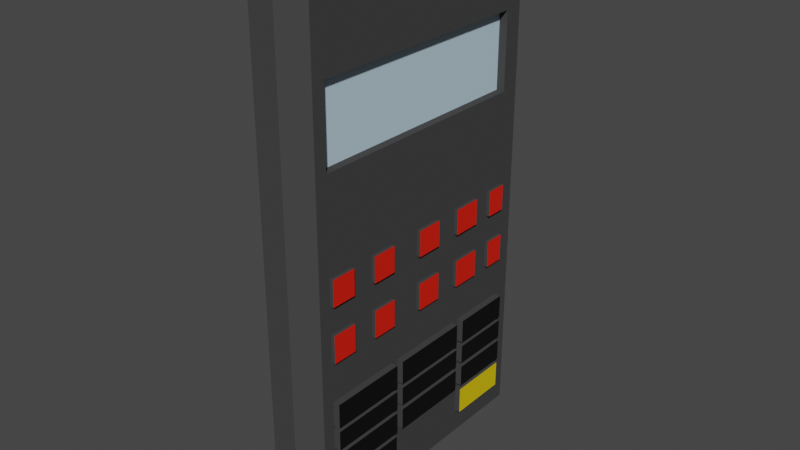# Source: Calculadora.blend  (saved by Blender 3.3.6; exported with 4.5.12 LTS)
import bpy
from mathutils import Matrix  # noqa: F401  (used for matrix-valued properties, if any)

bpy.ops.wm.read_factory_settings(use_empty=True)
scene = bpy.context.scene
scene.name = 'Scene'

# ---- collections
col_collection = bpy.data.collections.new('Collection'); scene.collection.children.link(col_collection)

# ---- materials (node trees are filled in below, after node groups)
mat_material_001 = bpy.data.materials.new('Material.001')
mat_material_001.use_transparent_shadow = False
mat_material_002 = bpy.data.materials.new('Material.002')
mat_material_002.use_transparent_shadow = False
mat_material_003 = bpy.data.materials.new('Material.003')
mat_material_003.use_transparent_shadow = False
mat_material_004 = bpy.data.materials.new('Material.004')
mat_material_004.use_transparent_shadow = False
mat_material_005 = bpy.data.materials.new('Material.005')
mat_material_005.use_transparent_shadow = False

# ---- material node trees
mat_material_001.use_nodes = True; mat_material_001.node_tree.nodes.clear()
_N = mat_material_001.node_tree.nodes; _L = mat_material_001.node_tree.links
n0 = _N.new('ShaderNodeBsdfPrincipled'); n0.name = 'Principled BSDF'; n0.location = (10, 300)
n0.distribution = 'GGX'
n0.subsurface_method = 'RANDOM_WALK_SKIN'
n0.inputs[0].default_value = (0.0578, 0.0578, 0.0578, 1.0)
n0.inputs[3].default_value = 1.45
n0.inputs[13].default_value = 0.0
n0.inputs[27].default_value = (0.0, 0.0, 0.0, 1.0)
n0.inputs[28].default_value = 1.0
n1 = _N.new('ShaderNodeOutputMaterial'); n1.name = 'Material Output'; n1.location = (300, 300)
_L.new(n0.outputs[0], n1.inputs[0])
n1.is_active_output = True
mat_material_002.use_nodes = True; mat_material_002.node_tree.nodes.clear()
_N = mat_material_002.node_tree.nodes; _L = mat_material_002.node_tree.links
n0 = _N.new('ShaderNodeBsdfPrincipled'); n0.name = 'Principled BSDF'; n0.location = (10, 300)
n0.distribution = 'GGX'
n0.subsurface_method = 'RANDOM_WALK_SKIN'
n0.inputs[0].default_value = (0.5156, 0.6869, 0.8, 1.0)
n0.inputs[3].default_value = 1.45
n0.inputs[27].default_value = (0.0, 0.0, 0.0, 1.0)
n0.inputs[28].default_value = 1.0
n1 = _N.new('ShaderNodeOutputMaterial'); n1.name = 'Material Output'; n1.location = (300, 300)
_L.new(n0.outputs[0], n1.inputs[0])
n1.is_active_output = True
mat_material_003.use_nodes = True; mat_material_003.node_tree.nodes.clear()
_N = mat_material_003.node_tree.nodes; _L = mat_material_003.node_tree.links
n0 = _N.new('ShaderNodeBsdfPrincipled'); n0.name = 'Principled BSDF'; n0.location = (10, 300)
n0.distribution = 'GGX'
n0.subsurface_method = 'RANDOM_WALK_SKIN'
n0.inputs[0].default_value = (0.0, 0.0, 0.0, 1.0)
n0.inputs[3].default_value = 1.45
n0.inputs[27].default_value = (0.0, 0.0, 0.0, 1.0)
n0.inputs[28].default_value = 1.0
n1 = _N.new('ShaderNodeOutputMaterial'); n1.name = 'Material Output'; n1.location = (300, 300)
_L.new(n0.outputs[0], n1.inputs[0])
n1.is_active_output = True
mat_material_004.use_nodes = True; mat_material_004.node_tree.nodes.clear()
_N = mat_material_004.node_tree.nodes; _L = mat_material_004.node_tree.links
n0 = _N.new('ShaderNodeBsdfPrincipled'); n0.name = 'Principled BSDF'; n0.location = (10, 300)
n0.distribution = 'GGX'
n0.subsurface_method = 'RANDOM_WALK_SKIN'
n0.inputs[0].default_value = (0.8, 0.5769, 0.0, 1.0)
n0.inputs[3].default_value = 1.45
n0.inputs[27].default_value = (0.0, 0.0, 0.0, 1.0)
n0.inputs[28].default_value = 1.0
n1 = _N.new('ShaderNodeOutputMaterial'); n1.name = 'Material Output'; n1.location = (300, 300)
_L.new(n0.outputs[0], n1.inputs[0])
n1.is_active_output = True
mat_material_005.use_nodes = True; mat_material_005.node_tree.nodes.clear()
_N = mat_material_005.node_tree.nodes; _L = mat_material_005.node_tree.links
n0 = _N.new('ShaderNodeBsdfPrincipled'); n0.name = 'Principled BSDF'; n0.location = (10, 300)
n0.distribution = 'GGX'
n0.subsurface_method = 'RANDOM_WALK_SKIN'
n0.inputs[0].default_value = (0.8, 0.0108, 0.0, 1.0)
n0.inputs[3].default_value = 1.45
n0.inputs[27].default_value = (0.0, 0.0, 0.0, 1.0)
n0.inputs[28].default_value = 1.0
n1 = _N.new('ShaderNodeOutputMaterial'); n1.name = 'Material Output'; n1.location = (300, 300)
_L.new(n0.outputs[0], n1.inputs[0])
n1.is_active_output = True

# ---- world
world_world = bpy.data.worlds.new('World'); scene.world = world_world
world_world.use_nodes = True; world_world.node_tree.nodes.clear()
_N = world_world.node_tree.nodes; _L = world_world.node_tree.links
n0 = _N.new('ShaderNodeOutputWorld'); n0.name = 'World Output'; n0.location = (300, 300)
n1 = _N.new('ShaderNodeBackground'); n1.name = 'Background'; n1.location = (10, 300)
n1.inputs[0].default_value = (0.05088, 0.05088, 0.05088, 1.0)
_L.new(n1.outputs[0], n0.inputs[0])
n0.is_active_output = True
world_world.color = (0.05088, 0.05088, 0.05088)
world_world.use_sun_shadow = False
world_world.sun_shadow_jitter_overblur = 0.0

# ---- meshes
me_cube_001 = bpy.data.meshes.new('Cube.001')
me_cube_001.from_pydata([(-0.882, -0.882, -1.0), (-0.882, -0.9997, -0.882), (-1.0, -0.8817, -0.882), (-0.882, -0.991, 2.366), (-0.882, -0.8727, 2.484), (-1.0, -0.873, 2.366), (-0.882, 0.882, -1.0), (-1.0, 0.8823, -0.882), (-0.882, 1.0, -0.882), (-0.882, 0.8913, 2.484), (-0.882, 1.009, 2.366), (-1.0, 0.891, 2.366), (-0.713, -0.882, -1.0), (-0.5949, -0.8817, -0.882), (-0.713, -0.9997, -0.882), (-0.713, -0.8727, 2.484), (-0.713, -0.991, 2.366), (-0.5949, -0.873, 2.366), (-0.713, 0.882, -1.0), (-0.713, 1.0, -0.882), (-0.5949, 0.8823, -0.882), (-0.713, 0.8913, 2.484), (-0.5949, 0.891, 2.366), (-0.713, 1.009, 2.366), (-0.882, -0.9936, 1.404), (-1.0, -0.8755, 1.404), (-0.882, 1.006, 1.404), (-1.0, 0.8884, 1.404), (-0.5949, 0.8884, 1.404), (-0.713, 1.006, 1.404), (-0.713, -0.9936, 1.404), (-0.5949, -0.8755, 1.404), (-0.882, -0.9922, 1.905), (-1.0, 0.8897, 1.905), (-0.713, 1.008, 1.905), (-0.5949, -0.8742, 1.905), (-1.0, -0.8742, 1.905), (-0.882, 1.008, 1.905), (-0.5949, 0.8897, 1.905), (-0.713, -0.9922, 1.905), (-0.882, 0.294, -1.0), (-0.882, -0.294, -1.0), (-1.0, -0.2937, -0.882), (-1.0, 0.2943, -0.882), (-0.882, -0.2847, 2.484), (-0.882, 0.3033, 2.484), (-1.0, 0.303, 2.366), (-1.0, -0.285, 2.366), (-0.713, -0.294, -1.0), (-0.713, 0.294, -1.0), (-0.5949, 0.2943, -0.882), (-0.5949, -0.2937, -0.882), (-0.713, 0.3033, 2.484), (-0.713, -0.2847, 2.484), (-0.5949, -0.285, 2.366), (-0.5949, 0.303, 2.366), (-1.0, -0.2876, 1.404), (-1.0, 0.3004, 1.404), (-0.5949, 0.3004, 1.404), (-0.5949, -0.2876, 1.404), (-1.0, -0.2862, 1.905), (-1.0, 0.3018, 1.905), (-0.5949, 0.3018, 1.905), (-0.5949, -0.2862, 1.905), (-1.0, 0.7598, -0.882), (-0.882, 0.7688, 2.484), (-0.713, 0.7595, -1.0), (-0.5949, 0.7685, 2.366), (-1.0, 0.7659, 1.404), (-1.0, 0.7672, 1.905), (-0.882, 0.7595, -1.0), (-1.0, 0.7685, 2.366), (-0.5949, 0.7598, -0.882), (-0.713, 0.7688, 2.484), (-0.5949, 0.7659, 1.404), (-0.5949, 0.7672, 1.905), (-0.882, -0.8009, -1.0), (-1.0, -0.7919, 2.366), (-0.5949, -0.8005, -0.882), (-0.713, -0.7915, 2.484), (-0.5949, -0.7944, 1.404), (-0.5949, -0.7931, 1.905), (-1.0, -0.8005, -0.882), (-0.882, -0.7915, 2.484), (-0.713, -0.8009, -1.0), (-0.5949, -0.7919, 2.366), (-1.0, -0.7944, 1.404), (-1.0, -0.7931, 1.905), (-1.0, -0.8772, 0.794), (-0.882, 1.005, 0.794), (-0.5949, 0.8868, 0.794), (-0.713, -0.9952, 0.794), (-0.882, -0.9952, 0.794), (-1.0, 0.8868, 0.794), (-0.713, 1.005, 0.794), (-0.5949, -0.8772, 0.794), (-0.5949, 0.2988, 0.794), (-0.5949, -0.2892, 0.794), (-1.0, -0.2892, 0.794), (-1.0, 0.2988, 0.794), (-0.5949, 0.7643, 0.794), (-1.0, 0.7643, 0.794), (-1.0, -0.7961, 0.794), (-0.5949, -0.7961, 0.794), (-1.0, -0.8776, 0.6234), (-0.882, 1.004, 0.6234), (-0.5949, 0.8863, 0.6234), (-0.713, -0.9957, 0.6234), (-0.5949, 0.2983, 0.6234), (-0.5949, -0.2897, 0.6234), (-1.0, -0.2897, 0.6234), (-1.0, 0.2983, 0.6234), (-0.5949, 0.7638, 0.6234), (-1.0, 0.7638, 0.6234), (-1.0, -0.7965, 0.6234), (-0.5949, -0.7965, 0.6234), (-0.882, -0.9957, 0.6234), (-1.0, 0.8863, 0.6234), (-0.713, 1.004, 0.6234), (-0.5949, -0.8776, 0.6234), (-1.0, -0.8781, 0.4431), (-0.882, 1.004, 0.4431), (-0.5949, 0.8858, 0.4431), (-0.713, -0.9961, 0.4431), (-0.5949, 0.2978, 0.4431), (-0.5949, -0.2901, 0.4431), (-1.0, -0.2901, 0.4431), (-1.0, 0.2978, 0.4431), (-0.5949, 0.7633, 0.4431), (-1.0, 0.7633, 0.4431), (-1.0, -0.797, 0.4431), (-0.5949, -0.797, 0.4431), (-0.882, -0.9961, 0.4431), (-1.0, 0.8858, 0.4431), (-0.713, 1.004, 0.4431), (-0.5949, -0.8781, 0.4431), (-1.0, -0.8786, 0.2627), (-0.882, 1.003, 0.2627), (-0.5949, 0.8854, 0.2627), (-0.713, -0.9966, 0.2627), (-0.5949, 0.2974, 0.2627), (-0.5949, -0.2906, 0.2627), (-1.0, -0.2906, 0.2627), (-1.0, 0.2974, 0.2627), (-0.5949, 0.7629, 0.2627), (-1.0, 0.7629, 0.2627), (-1.0, -0.7975, 0.2627), (-0.5949, -0.7975, 0.2627), (-0.882, -0.9966, 0.2627), (-1.0, 0.8854, 0.2627), (-0.713, 1.003, 0.2627), (-0.5949, -0.8786, 0.2627), (-1.0, -0.8793, -0.005311), (-0.882, 1.003, -0.005311), (-0.5949, 0.8846, -0.005311), (-0.713, -0.9973, -0.005311), (-0.5949, 0.2967, -0.005311), (-0.5949, -0.2913, -0.005311), (-1.0, -0.2913, -0.005311), (-1.0, 0.2967, -0.005311), (-0.5949, 0.7621, -0.005311), (-1.0, 0.7621, -0.005311), (-1.0, -0.7982, -0.005311), (-0.5949, -0.7982, -0.005311), (-0.882, -0.9973, -0.005311), (-1.0, 0.8846, -0.005311), (-0.713, 1.003, -0.005311), (-0.5949, -0.8793, -0.005311), (-1.0, -0.8798, -0.1931), (-0.882, 1.002, -0.1931), (-0.5949, 0.8841, -0.1931), (-0.713, -0.9978, -0.1931), (-0.5949, 0.2961, -0.1931), (-0.5949, -0.2918, -0.1931), (-1.0, -0.2918, -0.1931), (-1.0, 0.2961, -0.1931), (-0.5949, 0.7616, -0.1931), (-1.0, 0.7616, -0.1931), (-1.0, -0.7987, -0.1931), (-0.5949, -0.7987, -0.1931), (-0.882, -0.9978, -0.1931), (-1.0, 0.8841, -0.1931), (-0.713, 1.002, -0.1931), (-0.5949, -0.8798, -0.1931), (-1.0, -0.8802, -0.351), (-0.882, 1.002, -0.351), (-0.5949, 0.8837, -0.351), (-0.713, -0.9983, -0.351), (-0.5949, 0.2957, -0.351), (-0.5949, -0.2923, -0.351), (-1.0, -0.2923, -0.351), (-1.0, 0.2957, -0.351), (-0.5949, 0.7612, -0.351), (-1.0, 0.7612, -0.351), (-1.0, -0.7991, -0.351), (-0.5949, -0.7991, -0.351), (-0.882, -0.9983, -0.351), (-1.0, 0.8837, -0.351), (-0.713, 1.002, -0.351), (-0.5949, -0.8802, -0.351), (-1.0, -0.8807, -0.5312), (-0.882, 1.001, -0.5312), (-0.5949, 0.8832, -0.5312), (-0.713, -0.9987, -0.5312), (-0.5949, 0.2952, -0.5312), (-0.5949, -0.2927, -0.5312), (-1.0, -0.2927, -0.5312), (-1.0, 0.2952, -0.5312), (-0.5949, 0.7607, -0.5312), (-1.0, 0.7607, -0.5312), (-1.0, -0.7996, -0.5312), (-0.5949, -0.7996, -0.5312), (-0.882, -0.9987, -0.5312), (-1.0, 0.8832, -0.5312), (-0.713, 1.001, -0.5312), (-0.5949, -0.8807, -0.5312), (-1.0, -0.8815, -0.805), (-0.882, 1.001, -0.805), (-0.5949, 0.8825, -0.805), (-0.713, -0.9995, -0.805), (-0.5949, 0.2945, -0.805), (-0.5949, -0.2935, -0.805), (-1.0, -0.2935, -0.805), (-1.0, 0.2945, -0.805), (-0.5949, 0.76, -0.805), (-1.0, 0.76, -0.805), (-1.0, -0.8003, -0.805), (-0.5949, -0.8003, -0.805), (-0.882, -0.9995, -0.805), (-1.0, 0.8825, -0.805), (-0.713, 1.001, -0.805), (-0.5949, -0.8815, -0.805), (-0.882, -0.9992, -0.711), (-1.0, 0.8827, -0.711), (-0.713, 1.001, -0.711), (-0.5949, -0.8812, -0.711), (-1.0, -0.8812, -0.711), (-0.882, 1.001, -0.711), (-0.5949, 0.8827, -0.711), (-0.713, -0.9992, -0.711), (-0.5949, 0.2948, -0.711), (-0.5949, -0.2932, -0.711), (-1.0, -0.2932, -0.711), (-1.0, 0.2948, -0.711), (-0.5949, 0.7603, -0.711), (-1.0, 0.7603, -0.711), (-1.0, -0.8001, -0.711), (-0.5949, -0.8001, -0.711), (-0.882, 0.3518, -1.0), (-1.0, 0.3608, 2.366), (-0.5949, 0.3521, -0.882), (-0.713, 0.3611, 2.484), (-0.5949, 0.3582, 1.404), (-0.5949, 0.3596, 1.905), (-1.0, 0.3521, -0.882), (-0.882, 0.3611, 2.484), (-0.713, 0.3518, -1.0), (-0.5949, 0.3608, 2.366), (-1.0, 0.3582, 1.404), (-1.0, 0.3596, 1.905), (-1.0, 0.3566, 0.794), (-0.5949, 0.3566, 0.794), (-0.5949, 0.3561, 0.6234), (-1.0, 0.3561, 0.6234), (-1.0, 0.3557, 0.4431), (-0.5949, 0.3557, 0.4431), (-0.5949, 0.3552, 0.2627), (-1.0, 0.3552, 0.2627), (-1.0, 0.3545, -0.005311), (-0.5949, 0.3545, -0.005311), (-0.5949, 0.354, -0.1931), (-1.0, 0.354, -0.1931), (-1.0, 0.3535, -0.351), (-0.5949, 0.3535, -0.351), (-0.5949, 0.3531, -0.5312), (-1.0, 0.3531, -0.5312), (-1.0, 0.3523, -0.805), (-0.5949, 0.3523, -0.805), (-1.0, 0.3526, -0.711), (-0.5949, 0.3526, -0.711), (-0.882, -0.2417, -1.0), (-1.0, -0.2414, -0.882), (-0.882, -0.2324, 2.484), (-1.0, -0.2327, 2.366), (-0.713, -0.2417, -1.0), (-0.5949, -0.2414, -0.882), (-0.713, -0.2324, 2.484), (-0.5949, -0.2327, 2.366), (-1.0, -0.2353, 1.404), (-0.5949, -0.2353, 1.404), (-1.0, -0.234, 1.905), (-0.5949, -0.234, 1.905), (-1.0, -0.2369, 0.794), (-0.5949, -0.2369, 0.794), (-0.5949, -0.2374, 0.6234), (-1.0, -0.2374, 0.6234), (-1.0, -0.2379, 0.4431), (-0.5949, -0.2379, 0.4431), (-0.5949, -0.2384, 0.2627), (-1.0, -0.2384, 0.2627), (-1.0, -0.2391, -0.005311), (-0.5949, -0.2391, -0.005311), (-0.5949, -0.2396, -0.1931), (-1.0, -0.2396, -0.1931), (-1.0, -0.24, -0.351), (-0.5949, -0.24, -0.351), (-0.5949, -0.2405, -0.5312), (-1.0, -0.2405, -0.5312), (-1.0, -0.2412, -0.805), (-0.5949, -0.2412, -0.805), (-1.0, -0.241, -0.711), (-0.5949, -0.241, -0.711), (-0.6488, 0.3582, 1.404), (-0.6488, 0.3004, 1.404), (-0.6488, -0.2353, 1.404), (-0.6488, -0.2876, 1.404), (-0.6488, 0.3596, 1.905), (-0.6488, 0.3018, 1.905), (-0.6488, -0.234, 1.905), (-0.6488, -0.2862, 1.905), (-0.6488, 0.7672, 1.905), (-0.6488, 0.7659, 1.404), (-0.6488, -0.7944, 1.404), (-0.6488, -0.7931, 1.905), (-0.882, -0.9978, -0.1644), (-1.0, 0.8842, -0.1644), (-0.713, 1.002, -0.1644), (-0.5949, -0.8797, -0.1644), (-1.0, -0.8797, -0.1644), (-0.882, 1.002, -0.1644), (-0.5949, 0.8842, -0.1644), (-0.713, -0.9978, -0.1644), (-0.5949, 0.2962, -0.1644), (-0.5949, -0.2918, -0.1644), (-1.0, -0.2918, -0.1644), (-1.0, 0.2962, -0.1644), (-0.5949, 0.7617, -0.1644), (-1.0, 0.7617, -0.1644), (-1.0, -0.7986, -0.1644), (-0.5949, -0.7986, -0.1644), (-0.5949, 0.354, -0.1644), (-1.0, 0.354, -0.1644), (-0.5949, -0.2395, -0.1644), (-1.0, -0.2395, -0.1644), (-0.882, -0.9982, -0.3201), (-1.0, 0.8838, -0.3201), (-0.713, 1.002, -0.3201), (-0.5949, -0.8802, -0.3201), (-1.0, -0.8802, -0.3201), (-0.882, 1.002, -0.3201), (-0.5949, 0.8838, -0.3201), (-0.713, -0.9982, -0.3201), (-0.5949, 0.2958, -0.3201), (-0.5949, -0.2922, -0.3201), (-1.0, -0.2922, -0.3201), (-1.0, 0.2958, -0.3201), (-0.5949, 0.7613, -0.3201), (-1.0, 0.7613, -0.3201), (-1.0, -0.799, -0.3201), (-0.5949, -0.799, -0.3201), (-1.0, 0.3536, -0.3201), (-0.5949, 0.3536, -0.3201), (-1.0, -0.2399, -0.3201), (-0.5949, -0.2399, -0.3201), (-0.882, -0.9987, -0.4959), (-1.0, 0.8833, -0.4959), (-0.713, 1.001, -0.4959), (-0.5949, -0.8806, -0.4959), (-1.0, -0.8806, -0.4959), (-0.882, 1.001, -0.4959), (-0.5949, 0.8833, -0.4959), (-0.713, -0.9987, -0.4959), (-0.5949, 0.2953, -0.4959), (-0.5949, -0.2926, -0.4959), (-1.0, -0.2926, -0.4959), (-1.0, 0.2953, -0.4959), (-0.5949, 0.7608, -0.4959), (-1.0, 0.7608, -0.4959), (-1.0, -0.7995, -0.4959), (-0.5949, -0.7995, -0.4959), (-0.5949, 0.3531, -0.4959), (-1.0, 0.3531, -0.4959), (-0.5949, -0.2404, -0.4959), (-1.0, -0.2404, -0.4959), (-0.55, -0.2913, -0.005311), (-0.55, -0.7982, -0.005311), (-0.55, -0.2918, -0.1931), (-0.55, -0.7987, -0.1931), (-0.55, -0.2923, -0.351), (-0.55, -0.7991, -0.351), (-0.55, 0.7621, -0.005311), (-0.55, 0.3545, -0.005311), (-0.55, 0.7616, -0.1931), (-0.55, 0.354, -0.1931), (-0.55, 0.7612, -0.351), (-0.55, 0.3535, -0.351), (-0.55, 0.2967, -0.005311), (-0.55, -0.2391, -0.005311), (-0.55, 0.2961, -0.1931), (-0.55, -0.2396, -0.1931), (-0.55, 0.2957, -0.351), (-0.55, -0.24, -0.351), (-0.55, 0.2962, -0.1644), (-0.55, -0.2918, -0.1644), (-0.55, 0.7617, -0.1644), (-0.55, -0.7986, -0.1644), (-0.55, 0.354, -0.1644), (-0.55, -0.2395, -0.1644), (-0.55, 0.2958, -0.3201), (-0.55, -0.2922, -0.3201), (-0.55, 0.7613, -0.3201), (-0.55, -0.799, -0.3201), (-0.55, 0.3536, -0.3201), (-0.55, -0.2399, -0.3201), (-0.55, 0.2953, -0.4959), (-0.55, -0.2926, -0.4959), (-0.55, 0.7608, -0.4959), (-0.55, -0.7995, -0.4959), (-0.55, 0.3531, -0.4959), (-0.55, -0.2404, -0.4959), (-0.5549, -0.2927, -0.5312), (-0.5549, -0.7996, -0.5312), (-0.5549, -0.2932, -0.711), (-0.5549, 0.7607, -0.5312), (-0.5549, 0.7603, -0.711), (-0.5549, -0.8001, -0.711), (-0.5549, 0.3531, -0.5312), (-0.5549, 0.3526, -0.711), (-1.0, -0.06285, -0.882), (-1.0, 0.1157, -0.882), (-0.882, -0.05385, 2.484), (-0.882, 0.1247, 2.484), (-0.713, -0.06316, -1.0), (-0.713, 0.1154, -1.0), (-0.5949, -0.05416, 2.366), (-0.5949, 0.1244, 2.366), (-1.0, -0.05674, 1.404), (-1.0, 0.1218, 1.404), (-1.0, -0.0554, 1.905), (-1.0, 0.1232, 1.905), (-1.0, -0.05837, 0.794), (-1.0, 0.1202, 0.794), (-1.0, -0.05882, 0.6234), (-1.0, 0.1198, 0.6234), (-1.0, -0.0593, 0.4431), (-1.0, 0.1193, 0.4431), (-1.0, -0.05979, 0.2627), (-1.0, 0.1188, 0.2627), (-1.0, -0.0605, -0.005311), (-1.0, 0.1181, -0.005311), (-1.0, -0.061, -0.1931), (-1.0, 0.1176, -0.1931), (-1.0, -0.06143, -0.351), (-1.0, 0.1171, -0.351), (-1.0, -0.06191, -0.5312), (-1.0, 0.1167, -0.5312), (-1.0, -0.06264, -0.805), (-1.0, 0.1159, -0.805), (-1.0, -0.06239, -0.711), (-1.0, 0.1162, -0.711), (-0.882, 0.1154, -1.0), (-0.882, -0.06316, -1.0), (-1.0, 0.1244, 2.366), (-1.0, -0.05416, 2.366), (-0.5949, 0.1157, -0.882), (-0.5949, -0.06285, -0.882), (-0.713, 0.1247, 2.484), (-0.713, -0.05385, 2.484), (-0.5949, 0.1218, 1.404), (-0.5949, -0.05674, 1.404), (-0.5949, 0.1232, 1.905), (-0.5949, -0.0554, 1.905), (-0.5949, 0.1202, 0.794), (-0.5949, -0.05837, 0.794), (-0.5949, 0.1198, 0.6234), (-0.5949, -0.05882, 0.6234), (-0.5949, 0.1193, 0.4431), (-0.5949, -0.0593, 0.4431), (-0.5949, 0.1188, 0.2627), (-0.5949, -0.05979, 0.2627), (-0.5949, 0.1181, -0.005311), (-0.5949, -0.0605, -0.005311), (-0.5949, 0.1176, -0.1931), (-0.5949, -0.061, -0.1931), (-0.5949, 0.1171, -0.351), (-0.5949, -0.06143, -0.351), (-0.5949, 0.1167, -0.5312), (-0.5949, -0.06191, -0.5312), (-0.5949, 0.1159, -0.805), (-0.5949, -0.06264, -0.805), (-0.5949, 0.1162, -0.711), (-0.5949, -0.06239, -0.711), (-0.6488, 0.1218, 1.404), (-0.6488, -0.05674, 1.404), (-0.6488, 0.1232, 1.905), (-0.6488, -0.0554, 1.905), (-0.5949, 0.1176, -0.1644), (-0.5949, -0.06093, -0.1644), (-1.0, -0.06093, -0.1644), (-1.0, 0.1176, -0.1644), (-0.5949, 0.1172, -0.3201), (-0.5949, -0.06134, -0.3201), (-1.0, -0.06134, -0.3201), (-1.0, 0.1172, -0.3201), (-0.5949, 0.1168, -0.4959), (-0.5949, -0.06181, -0.4959), (-1.0, -0.06181, -0.4959), (-1.0, 0.1168, -0.4959), (-0.55, 0.1181, -0.005311), (-0.55, -0.0605, -0.005311), (-0.55, 0.1176, -0.1931), (-0.55, -0.061, -0.1931), (-0.55, 0.1171, -0.351), (-0.55, -0.06143, -0.351), (-0.55, 0.1176, -0.1644), (-0.55, -0.06093, -0.1644), (-0.55, 0.1172, -0.3201), (-0.55, -0.06134, -0.3201), (-0.55, 0.1168, -0.4959), (-0.55, -0.06181, -0.4959), (-1.0, -0.6316, -0.882), (-1.0, -0.4626, -0.882), (-0.882, -0.6226, 2.484), (-0.882, -0.4536, 2.484), (-0.713, -0.6319, -1.0), (-0.713, -0.4629, -1.0), (-0.5949, -0.6229, 2.366), (-0.5949, -0.4539, 2.366), (-1.0, -0.6255, 1.404), (-1.0, -0.4565, 1.404), (-1.0, -0.6241, 1.905), (-1.0, -0.4552, 1.905), (-0.882, -0.4629, -1.0), (-0.882, -0.6319, -1.0), (-1.0, -0.4539, 2.366), (-1.0, -0.6229, 2.366), (-0.5949, -0.4626, -0.882), (-0.5949, -0.6316, -0.882), (-0.713, -0.4536, 2.484), (-0.713, -0.6226, 2.484), (-0.5949, -0.4565, 1.404), (-0.5949, -0.6255, 1.404), (-0.5949, -0.4552, 1.905), (-0.5949, -0.6241, 1.905), (-0.5949, -0.4581, 0.794), (-0.5949, -0.6271, 0.794), (-1.0, -0.6271, 0.794), (-1.0, -0.4581, 0.794), (-1.0, -0.6276, 0.6234), (-1.0, -0.4586, 0.6234), (-0.5949, -0.4586, 0.6234), (-0.5949, -0.6276, 0.6234), (-0.5949, -0.4591, 0.4431), (-0.5949, -0.628, 0.4431), (-1.0, -0.628, 0.4431), (-1.0, -0.4591, 0.4431), (-1.0, -0.6285, 0.2627), (-1.0, -0.4596, 0.2627), (-0.5949, -0.4596, 0.2627), (-0.5949, -0.6285, 0.2627), (-0.5949, -0.4603, -0.005311), (-0.5949, -0.6292, -0.005311), (-1.0, -0.6292, -0.005311), (-1.0, -0.4603, -0.005311), (-1.0, -0.6297, -0.1931), (-1.0, -0.4608, -0.1931), (-0.5949, -0.4608, -0.1931), (-0.5949, -0.6297, -0.1931), (-0.5949, -0.4612, -0.351), (-0.5949, -0.6302, -0.351), (-1.0, -0.6302, -0.351), (-1.0, -0.4612, -0.351), (-1.0, -0.6306, -0.5312), (-1.0, -0.4617, -0.5312), (-0.5949, -0.4617, -0.5312), (-0.5949, -0.6306, -0.5312), (-0.5949, -0.4624, -0.805), (-0.5949, -0.6314, -0.805), (-1.0, -0.6314, -0.805), (-1.0, -0.4624, -0.805), (-0.5949, -0.4622, -0.711), (-0.5949, -0.6311, -0.711), (-1.0, -0.6311, -0.711), (-1.0, -0.4622, -0.711), (-0.6488, -0.4565, 1.404), (-0.6488, -0.6255, 1.404), (-0.6488, -0.4552, 1.905), (-0.6488, -0.6241, 1.905), (-1.0, -0.6297, -0.1644), (-1.0, -0.4607, -0.1644), (-0.5949, -0.4607, -0.1644), (-0.5949, -0.6297, -0.1644), (-0.5949, -0.4611, -0.3201), (-0.5949, -0.6301, -0.3201), (-1.0, -0.6301, -0.3201), (-1.0, -0.4611, -0.3201), (-1.0, -0.6305, -0.4959), (-1.0, -0.4616, -0.4959), (-0.5949, -0.4616, -0.4959), (-0.5949, -0.6305, -0.4959), (-0.55, -0.4603, -0.005311), (-0.55, -0.6292, -0.005311), (-0.55, -0.4608, -0.1931), (-0.55, -0.6297, -0.1931), (-0.55, -0.4612, -0.351), (-0.55, -0.6302, -0.351), (-0.55, -0.4607, -0.1644), (-0.55, -0.6297, -0.1644), (-0.55, -0.4611, -0.3201), (-0.55, -0.6301, -0.3201), (-0.55, -0.4616, -0.4959), (-0.55, -0.6305, -0.4959), (-0.5549, -0.4617, -0.5312), (-0.5549, -0.6306, -0.5312), (-0.5549, -0.4622, -0.711), (-0.5549, -0.6311, -0.711), (-1.0, 0.488, -0.882), (-1.0, 0.6239, -0.882), (-0.882, 0.497, 2.484), (-0.882, 0.6329, 2.484), (-0.713, 0.4877, -1.0), (-0.713, 0.6236, -1.0), (-0.5949, 0.4967, 2.366), (-0.5949, 0.6326, 2.366), (-1.0, 0.4941, 1.404), (-1.0, 0.63, 1.404), (-1.0, 0.4955, 1.905), (-1.0, 0.6314, 1.905), (-1.0, 0.4925, 0.794), (-1.0, 0.6284, 0.794), (-1.0, 0.492, 0.6234), (-1.0, 0.6279, 0.6234), (-1.0, 0.4916, 0.4431), (-1.0, 0.6274, 0.4431), (-1.0, 0.4911, 0.2627), (-1.0, 0.627, 0.2627), (-1.0, 0.4904, -0.005311), (-1.0, 0.6262, -0.005311), (-1.0, 0.4899, -0.1931), (-1.0, 0.6257, -0.1931), (-1.0, 0.4894, -0.351), (-1.0, 0.6253, -0.351), (-1.0, 0.4889, -0.5312), (-1.0, 0.6248, -0.5312), (-1.0, 0.4882, -0.805), (-1.0, 0.6241, -0.805), (-1.0, 0.4885, -0.711), (-1.0, 0.6244, -0.711), (-0.882, 0.6236, -1.0), (-0.882, 0.4877, -1.0), (-1.0, 0.6326, 2.366), (-1.0, 0.4967, 2.366), (-0.5949, 0.6239, -0.882), (-0.5949, 0.488, -0.882), (-0.713, 0.6329, 2.484), (-0.713, 0.497, 2.484), (-0.5949, 0.63, 1.404), (-0.5949, 0.4941, 1.404), (-0.5949, 0.6314, 1.905), (-0.5949, 0.4955, 1.905), (-0.5949, 0.6284, 0.794), (-0.5949, 0.4925, 0.794), (-0.5949, 0.6279, 0.6234), (-0.5949, 0.492, 0.6234), (-0.5949, 0.6274, 0.4431), (-0.5949, 0.4916, 0.4431), (-0.5949, 0.627, 0.2627), (-0.5949, 0.4911, 0.2627), (-0.5949, 0.6262, -0.005311), (-0.5949, 0.4904, -0.005311), (-0.5949, 0.6257, -0.1931), (-0.5949, 0.4899, -0.1931), (-0.5949, 0.6253, -0.351), (-0.5949, 0.4894, -0.351), (-0.5949, 0.6248, -0.5312), (-0.5949, 0.4889, -0.5312), (-0.5949, 0.6241, -0.805), (-0.5949, 0.4882, -0.805), (-0.5949, 0.6244, -0.711), (-0.5949, 0.4885, -0.711), (-0.6488, 0.63, 1.404), (-0.6488, 0.4941, 1.404), (-0.6488, 0.6314, 1.905), (-0.6488, 0.4955, 1.905), (-0.5949, 0.6258, -0.1644), (-0.5949, 0.4899, -0.1644), (-1.0, 0.4899, -0.1644), (-1.0, 0.6258, -0.1644), (-0.5949, 0.6254, -0.3201), (-0.5949, 0.4895, -0.3201), (-1.0, 0.4895, -0.3201), (-1.0, 0.6254, -0.3201), (-0.5949, 0.6249, -0.4959), (-0.5949, 0.489, -0.4959), (-1.0, 0.489, -0.4959), (-1.0, 0.6249, -0.4959), (-0.55, 0.6262, -0.005311), (-0.55, 0.4904, -0.005311), (-0.55, 0.6257, -0.1931), (-0.55, 0.4899, -0.1931), (-0.55, 0.6253, -0.351), (-0.55, 0.4894, -0.351), (-0.55, 0.6258, -0.1644), (-0.55, 0.4899, -0.1644), (-0.55, 0.6254, -0.3201), (-0.55, 0.4895, -0.3201), (-0.55, 0.6249, -0.4959), (-0.55, 0.489, -0.4959), (-0.5549, 0.6248, -0.5312), (-0.5549, 0.4889, -0.5312), (-0.5549, 0.6244, -0.711), (-0.5549, 0.4885, -0.711), (-0.57, -0.6271, 0.794), (-0.57, -0.7961, 0.794), (-0.57, 0.3566, 0.794), (-0.57, 0.2988, 0.794), (-0.57, 0.2983, 0.6234), (-0.57, -0.2892, 0.794), (-0.57, -0.2897, 0.6234), (-0.57, 0.7643, 0.794), (-0.57, 0.7638, 0.6234), (-0.57, -0.7965, 0.6234), (-0.57, 0.3561, 0.6234), (-0.57, -0.6276, 0.6234), (-0.57, -0.628, 0.4431), (-0.57, -0.797, 0.4431), (-0.57, 0.3557, 0.4431), (-0.57, 0.2978, 0.4431), (-0.57, 0.2974, 0.2627), (-0.57, -0.2901, 0.4431), (-0.57, -0.2906, 0.2627), (-0.57, 0.7633, 0.4431), (-0.57, 0.7629, 0.2627), (-0.57, -0.7975, 0.2627), (-0.57, 0.3552, 0.2627), (-0.57, -0.6285, 0.2627), (-0.57, 0.4925, 0.794), (-0.57, 0.492, 0.6234), (-0.57, 0.4916, 0.4431), (-0.57, 0.4911, 0.2627), (-0.57, 0.1202, 0.794), (-0.57, -0.05837, 0.794), (-0.57, 0.1198, 0.6234), (-0.57, -0.05882, 0.6234), (-0.57, 0.1193, 0.4431), (-0.57, -0.0593, 0.4431), (-0.57, 0.1188, 0.2627), (-0.57, -0.05979, 0.2627), (-0.57, -0.4581, 0.794), (-0.57, -0.4586, 0.6234), (-0.57, -0.4591, 0.4431), (-0.57, -0.4596, 0.2627), (-0.57, 0.6284, 0.794), (-0.57, 0.6279, 0.6234), (-0.57, 0.6274, 0.4431), (-0.57, 0.627, 0.2627)], [], [(39, 16, 3, 32), (81, 85, 17, 35), (79, 83, 4, 15), (69, 71, 11, 33), (37, 10, 23, 34), (0, 1, 2), (3, 4, 5), (6, 7, 8), (9, 10, 11), (12, 13, 14), (15, 16, 17), (18, 19, 20), (21, 22, 23), (76, 0, 2, 82), (32, 3, 5, 36), (65, 9, 11, 71), (217, 8, 7, 229), (18, 6, 8, 19), (9, 21, 23, 10), (218, 20, 19, 230), (66, 18, 20, 72), (79, 15, 17, 85), (219, 14, 13, 231), (0, 12, 14, 1), (15, 4, 3, 16), (76, 84, 12, 0), (39, 30, 31, 35), (38, 28, 29, 34), (37, 26, 27, 33), (92, 24, 25, 88), (89, 26, 29, 94), (101, 68, 27, 93), (103, 80, 31, 95), (91, 30, 24, 92), (10, 37, 33, 11), (22, 38, 34, 23), (16, 39, 35, 17), (24, 32, 36, 25), (26, 37, 34, 29), (68, 69, 33, 27), (80, 81, 35, 31), (30, 39, 32, 24), (58, 252, 312, 313), (81, 80, 322, 323), (529, 531, 60, 56), (437, 439, 61, 57), (261, 252, 58, 96), (293, 289, 59, 97), (547, 529, 56, 98), (441, 437, 57, 99), (248, 256, 49, 40), (280, 284, 48, 41), (251, 52, 55, 257), (286, 53, 54, 287), (525, 48, 51, 536), (433, 49, 50, 464), (523, 44, 47, 534), (431, 45, 46, 462), (248, 40, 43, 254), (280, 41, 42, 281), (531, 534, 47, 60), (439, 462, 46, 61), (251, 255, 45, 52), (286, 282, 44, 53), (253, 257, 55, 62), (291, 287, 54, 63), (38, 22, 67, 75), (21, 9, 65, 73), (6, 70, 64, 7), (21, 73, 67, 22), (6, 18, 66, 70), (90, 28, 74, 100), (28, 38, 75, 74), (625, 627, 69, 68), (629, 625, 68, 101), (621, 66, 72, 652), (619, 65, 71, 650), (627, 650, 71, 69), (36, 5, 77, 87), (4, 83, 77, 5), (12, 84, 78, 13), (88, 25, 86, 102), (25, 36, 87, 86), (659, 253, 316, 683), (545, 541, 80, 103), (533, 524, 84, 76), (539, 79, 85, 526), (533, 76, 82, 520), (539, 522, 83, 79), (543, 526, 85, 81), (112, 100, 719, 720), (104, 88, 102, 114), (631, 629, 101, 113), (106, 90, 100, 112), (443, 441, 99, 111), (549, 547, 98, 110), (294, 293, 97, 109), (131, 147, 733, 725), (107, 91, 92, 116), (115, 103, 95, 119), (113, 101, 93, 117), (105, 89, 94, 118), (116, 92, 88, 104), (30, 91, 95, 31), (28, 90, 94, 29), (26, 89, 93, 27), (132, 116, 104, 120), (121, 105, 118, 134), (129, 113, 117, 133), (131, 115, 119, 135), (123, 107, 116, 132), (265, 262, 108, 124), (297, 294, 109, 125), (555, 549, 110, 126), (445, 443, 111, 127), (122, 106, 112, 128), (633, 631, 113, 129), (120, 104, 114, 130), (553, 551, 115, 131), (91, 107, 119, 95), (90, 106, 118, 94), (89, 105, 117, 93), (477, 479, 747, 745), (136, 120, 130, 146), (635, 633, 129, 145), (138, 122, 128, 144), (447, 445, 127, 143), (557, 555, 126, 142), (298, 297, 125, 141), (553, 131, 725, 724), (139, 123, 132, 148), (147, 131, 135, 151), (145, 129, 133, 149), (137, 121, 134, 150), (148, 132, 120, 136), (107, 123, 135, 119), (106, 122, 134, 118), (105, 121, 133, 117), (164, 148, 136, 152), (153, 137, 150, 166), (161, 145, 149, 165), (163, 147, 151, 167), (155, 139, 148, 164), (269, 266, 140, 156), (301, 298, 141, 157), (563, 557, 142, 158), (449, 447, 143, 159), (154, 138, 144, 160), (637, 635, 145, 161), (152, 136, 146, 162), (561, 559, 147, 163), (123, 139, 151, 135), (122, 138, 150, 134), (121, 137, 149, 133), (352, 172, 398, 408), (328, 152, 162, 338), (687, 637, 161, 337), (330, 154, 160, 336), (499, 449, 159, 335), (589, 563, 158, 334), (342, 301, 157, 333), (340, 269, 156, 332), (331, 155, 164, 324), (339, 163, 167, 327), (337, 161, 165, 325), (329, 153, 166, 326), (324, 164, 152, 328), (139, 155, 167, 151), (138, 154, 166, 150), (137, 153, 165, 149), (344, 180, 168, 348), (349, 169, 182, 346), (357, 177, 181, 345), (359, 179, 183, 347), (351, 171, 180, 344), (361, 270, 172, 352), (363, 302, 173, 353), (595, 565, 174, 354), (503, 451, 175, 355), (350, 170, 176, 356), (691, 639, 177, 357), (348, 168, 178, 358), (496, 332, 402, 514), (331, 171, 183, 327), (330, 170, 182, 326), (329, 169, 181, 325), (372, 188, 400, 414), (368, 184, 194, 378), (695, 641, 193, 377), (370, 186, 192, 376), (507, 453, 191, 375), (597, 571, 190, 374), (382, 305, 189, 373), (380, 273, 188, 372), (371, 187, 196, 364), (379, 195, 199, 367), (377, 193, 197, 365), (369, 185, 198, 366), (364, 196, 184, 368), (351, 187, 199, 347), (350, 186, 198, 346), (349, 185, 197, 345), (232, 212, 200, 236), (237, 201, 214, 234), (245, 209, 213, 233), (247, 211, 215, 235), (239, 203, 212, 232), (279, 274, 204, 240), (311, 306, 205, 241), (583, 573, 206, 242), (459, 455, 207, 243), (238, 202, 208, 244), (647, 643, 209, 245), (236, 200, 210, 246), (241, 205, 420, 422), (371, 203, 215, 367), (370, 202, 214, 366), (369, 201, 213, 365), (537, 577, 227, 78), (2, 216, 226, 82), (617, 645, 225, 64), (20, 218, 224, 72), (429, 457, 223, 43), (521, 579, 222, 42), (285, 309, 221, 51), (250, 277, 220, 50), (14, 219, 228, 1), (78, 227, 231, 13), (64, 225, 229, 7), (8, 217, 230, 19), (1, 228, 216, 2), (239, 219, 231, 235), (238, 218, 230, 234), (237, 217, 229, 233), (201, 237, 233, 213), (202, 238, 234, 214), (203, 239, 235, 215), (577, 581, 247, 227), (216, 236, 246, 226), (645, 647, 245, 225), (218, 238, 244, 224), (457, 459, 243, 223), (579, 583, 242, 222), (309, 311, 241, 221), (277, 279, 240, 220), (219, 239, 232, 228), (227, 247, 235, 231), (225, 245, 233, 229), (217, 237, 234, 230), (228, 232, 236, 216), (677, 679, 279, 277), (223, 243, 278, 276), (653, 677, 277, 250), (43, 223, 276, 254), (243, 207, 275, 278), (211, 247, 425, 421), (504, 372, 414, 518), (375, 191, 272, 381), (355, 175, 271, 360), (561, 163, 385, 601), (673, 273, 395, 701), (335, 159, 268, 341), (159, 143, 267, 268), (669, 667, 266, 269), (108, 262, 722, 716), (143, 127, 264, 267), (127, 111, 263, 264), (665, 663, 262, 265), (262, 663, 737, 722), (111, 99, 260, 263), (61, 46, 249, 259), (45, 255, 249, 46), (49, 256, 250, 50), (99, 57, 258, 260), (57, 61, 259, 258), (659, 622, 257, 253), (655, 618, 255, 251), (649, 248, 254, 616), (655, 251, 257, 622), (649, 620, 256, 248), (661, 657, 252, 261), (468, 58, 313, 492), (489, 491, 311, 309), (222, 242, 310, 308), (465, 489, 309, 285), (42, 222, 308, 281), (242, 206, 307, 310), (491, 487, 306, 311), (500, 352, 408, 516), (374, 190, 304, 383), (354, 174, 303, 362), (302, 363, 413, 399), (301, 342, 407, 397), (334, 158, 300, 343), (158, 142, 299, 300), (481, 479, 298, 301), (479, 477, 297, 298), (142, 126, 296, 299), (126, 110, 295, 296), (477, 475, 294, 297), (475, 473, 293, 294), (110, 98, 292, 295), (471, 434, 287, 291), (467, 430, 282, 286), (60, 47, 283, 290), (461, 280, 281, 428), (44, 282, 283, 47), (48, 284, 285, 51), (467, 286, 287, 434), (461, 432, 284, 280), (98, 56, 288, 292), (473, 469, 289, 293), (56, 60, 290, 288), (291, 63, 319, 318), (312, 316, 317, 313), (314, 318, 319, 315), (585, 587, 323, 322), (681, 683, 316, 312), (493, 495, 318, 314), (540, 59, 315, 584), (471, 291, 318, 495), (74, 75, 320, 321), (253, 62, 317, 316), (656, 74, 321, 680), (59, 289, 314, 315), (543, 81, 323, 587), (174, 334, 343, 303), (483, 497, 342, 302), (175, 335, 341, 271), (671, 685, 340, 270), (153, 329, 325, 165), (154, 330, 326, 166), (155, 331, 327, 167), (180, 324, 328, 168), (169, 329, 326, 182), (177, 337, 325, 181), (179, 339, 327, 183), (171, 331, 324, 180), (270, 340, 332, 172), (302, 342, 333, 173), (565, 589, 334, 174), (451, 499, 335, 175), (170, 330, 336, 176), (639, 687, 337, 177), (168, 328, 338, 178), (567, 591, 339, 179), (485, 501, 363, 305), (190, 354, 362, 304), (673, 689, 361, 273), (191, 355, 360, 272), (169, 349, 345, 181), (170, 350, 346, 182), (171, 351, 347, 183), (569, 593, 359, 195), (184, 348, 358, 194), (641, 691, 357, 193), (186, 350, 356, 192), (453, 503, 355, 191), (571, 595, 354, 190), (305, 363, 353, 189), (273, 361, 352, 188), (187, 351, 344, 196), (195, 359, 347, 199), (193, 357, 345, 197), (185, 349, 346, 198), (196, 344, 348, 184), (206, 374, 383, 307), (487, 505, 382, 306), (207, 375, 381, 275), (675, 693, 380, 274), (185, 369, 365, 197), (186, 370, 366, 198), (187, 371, 367, 199), (212, 364, 368, 200), (201, 369, 366, 214), (209, 377, 365, 213), (211, 379, 367, 215), (203, 371, 364, 212), (274, 380, 372, 204), (306, 382, 373, 205), (573, 597, 374, 206), (455, 507, 375, 207), (202, 370, 376, 208), (643, 695, 377, 209), (200, 368, 378, 210), (575, 599, 379, 211), (607, 601, 385, 405), (609, 603, 387, 411), (611, 605, 389, 417), (707, 701, 395, 418), (705, 699, 393, 412), (703, 697, 391, 406), (519, 513, 401, 419), (517, 511, 399, 413), (515, 509, 397, 407), (332, 156, 396, 402), (688, 356, 410, 704), (373, 189, 388, 415), (353, 173, 386, 409), (333, 157, 384, 403), (692, 376, 416, 706), (684, 336, 404, 702), (567, 179, 387, 603), (376, 192, 394, 416), (598, 373, 415, 610), (356, 176, 392, 410), (336, 160, 390, 404), (590, 333, 403, 606), (592, 353, 409, 608), (481, 301, 397, 509), (483, 302, 399, 511), (195, 379, 417, 389), (179, 359, 411, 387), (163, 339, 405, 385), (273, 380, 418, 395), (269, 340, 406, 391), (669, 269, 391, 697), (270, 361, 412, 393), (485, 305, 401, 513), (671, 270, 393, 699), (569, 195, 389, 605), (305, 382, 419, 401), (615, 613, 421, 425), (711, 709, 426, 427), (274, 279, 427, 426), (675, 274, 426, 709), (244, 208, 423, 424), (678, 244, 424, 710), (580, 241, 422, 614), (575, 211, 421, 613), (188, 484, 512, 400), (484, 485, 513, 512), (172, 482, 510, 398), (482, 483, 511, 510), (156, 480, 508, 396), (480, 481, 509, 508), (402, 396, 508, 514), (514, 508, 509, 515), (408, 398, 510, 516), (516, 510, 511, 517), (414, 400, 512, 518), (518, 512, 513, 519), (307, 383, 506, 454), (454, 506, 507, 455), (204, 372, 504, 486), (486, 504, 505, 487), (304, 362, 502, 452), (452, 502, 503, 453), (188, 352, 500, 484), (484, 500, 501, 485), (303, 343, 498, 450), (450, 498, 499, 451), (172, 332, 496, 482), (482, 496, 497, 483), (62, 470, 494, 317), (470, 471, 495, 494), (313, 317, 494, 492), (492, 494, 495, 493), (96, 58, 468, 472), (472, 468, 469, 473), (40, 49, 433, 460), (460, 433, 432, 461), (52, 466, 435, 55), (466, 467, 434, 435), (40, 460, 429, 43), (460, 461, 428, 429), (52, 45, 431, 466), (466, 431, 430, 467), (62, 55, 435, 470), (470, 435, 434, 471), (108, 96, 472, 474), (478, 476, 744, 746), (124, 108, 474, 476), (476, 474, 475, 477), (140, 124, 476, 478), (125, 552, 750, 729), (156, 140, 478, 480), (480, 478, 479, 481), (363, 501, 517, 413), (501, 500, 516, 517), (240, 204, 486, 490), (490, 486, 487, 491), (50, 220, 488, 464), (464, 488, 489, 465), (220, 240, 490, 488), (488, 490, 491, 489), (289, 469, 493, 314), (469, 468, 492, 493), (382, 505, 519, 419), (505, 504, 518, 519), (308, 310, 458, 456), (456, 458, 459, 457), (281, 308, 456, 428), (428, 456, 457, 429), (310, 307, 454, 458), (458, 454, 455, 459), (383, 304, 452, 506), (506, 452, 453, 507), (342, 497, 515, 407), (497, 496, 514, 515), (362, 303, 450, 502), (502, 450, 451, 503), (343, 300, 448, 498), (498, 448, 449, 499), (300, 299, 446, 448), (448, 446, 447, 449), (299, 296, 444, 446), (446, 444, 445, 447), (296, 295, 442, 444), (444, 442, 443, 445), (295, 292, 440, 442), (442, 440, 441, 443), (290, 283, 463, 438), (438, 463, 462, 439), (282, 430, 463, 283), (430, 431, 462, 463), (284, 432, 465, 285), (432, 433, 464, 465), (292, 288, 436, 440), (440, 436, 437, 441), (288, 290, 438, 436), (436, 438, 439, 437), (205, 574, 612, 420), (574, 575, 613, 612), (247, 581, 615, 425), (581, 580, 614, 615), (422, 420, 612, 614), (614, 612, 613, 615), (189, 568, 604, 388), (568, 569, 605, 604), (359, 593, 609, 411), (593, 592, 608, 609), (339, 591, 607, 405), (591, 590, 606, 607), (379, 599, 611, 417), (599, 598, 610, 611), (173, 566, 602, 386), (566, 567, 603, 602), (415, 388, 604, 610), (610, 604, 605, 611), (409, 386, 602, 608), (608, 602, 603, 609), (403, 384, 600, 606), (606, 600, 601, 607), (205, 373, 598, 574), (574, 598, 599, 575), (210, 378, 596, 572), (572, 596, 597, 573), (194, 358, 594, 570), (570, 594, 595, 571), (189, 353, 592, 568), (568, 592, 593, 569), (173, 333, 590, 566), (566, 590, 591, 567), (178, 338, 588, 564), (564, 588, 589, 565), (63, 542, 586, 319), (542, 543, 587, 586), (80, 541, 585, 322), (541, 540, 584, 585), (315, 319, 586, 584), (584, 586, 587, 585), (157, 560, 600, 384), (560, 561, 601, 600), (226, 246, 582, 578), (578, 582, 583, 579), (221, 241, 580, 576), (576, 580, 581, 577), (82, 226, 578, 520), (520, 578, 579, 521), (51, 221, 576, 536), (536, 576, 577, 537), (246, 210, 572, 582), (582, 572, 573, 583), (378, 194, 570, 596), (596, 570, 571, 597), (358, 178, 564, 594), (594, 564, 565, 595), (338, 162, 562, 588), (588, 562, 563, 589), (157, 141, 558, 560), (560, 558, 559, 561), (162, 146, 556, 562), (562, 556, 557, 563), (146, 130, 554, 556), (556, 554, 555, 557), (661, 261, 714, 736), (558, 552, 553, 559), (125, 109, 550, 552), (552, 550, 551, 553), (130, 114, 548, 554), (554, 548, 549, 555), (114, 102, 546, 548), (548, 546, 547, 549), (663, 661, 736, 737), (550, 544, 545, 551), (63, 54, 527, 542), (542, 527, 526, 543), (53, 44, 523, 538), (538, 523, 522, 539), (41, 532, 521, 42), (532, 533, 520, 521), (53, 538, 527, 54), (538, 539, 526, 527), (41, 48, 525, 532), (532, 525, 524, 533), (97, 59, 540, 544), (544, 540, 541, 545), (87, 77, 535, 530), (530, 535, 534, 531), (83, 522, 535, 77), (522, 523, 534, 535), (84, 524, 537, 78), (524, 525, 536, 537), (102, 86, 528, 546), (546, 528, 529, 547), (86, 87, 530, 528), (528, 530, 531, 529), (279, 679, 711, 427), (679, 678, 710, 711), (208, 674, 708, 423), (674, 675, 709, 708), (424, 423, 708, 710), (710, 708, 709, 711), (176, 670, 698, 392), (670, 671, 699, 698), (160, 668, 696, 390), (668, 669, 697, 696), (340, 685, 703, 406), (685, 684, 702, 703), (380, 693, 707, 418), (693, 692, 706, 707), (361, 689, 705, 412), (689, 688, 704, 705), (404, 390, 696, 702), (702, 696, 697, 703), (410, 392, 698, 704), (704, 698, 699, 705), (416, 394, 700, 706), (706, 700, 701, 707), (275, 381, 694, 642), (642, 694, 695, 643), (208, 376, 692, 674), (674, 692, 693, 675), (272, 360, 690, 640), (640, 690, 691, 641), (192, 356, 688, 672), (672, 688, 689, 673), (271, 341, 686, 638), (638, 686, 687, 639), (176, 336, 684, 670), (670, 684, 685, 671), (252, 657, 681, 312), (657, 656, 680, 681), (321, 320, 682, 680), (680, 682, 683, 681), (100, 74, 656, 660), (660, 656, 657, 661), (70, 66, 621, 648), (648, 621, 620, 649), (73, 654, 623, 67), (654, 655, 622, 623), (70, 648, 617, 64), (648, 649, 616, 617), (73, 65, 619, 654), (654, 619, 618, 655), (75, 67, 623, 658), (658, 623, 622, 659), (144, 128, 731, 732), (662, 660, 661, 663), (128, 112, 662, 664), (664, 662, 663, 665), (109, 97, 717, 718), (666, 664, 665, 667), (160, 144, 666, 668), (668, 666, 667, 669), (192, 672, 700, 394), (672, 673, 701, 700), (72, 224, 676, 652), (652, 676, 677, 653), (224, 244, 678, 676), (676, 678, 679, 677), (276, 278, 646, 644), (644, 646, 647, 645), (254, 276, 644, 616), (616, 644, 645, 617), (278, 275, 642, 646), (646, 642, 643, 647), (381, 272, 640, 694), (694, 640, 641, 695), (360, 271, 638, 690), (690, 638, 639, 691), (341, 268, 636, 686), (686, 636, 637, 687), (268, 267, 634, 636), (636, 634, 635, 637), (267, 264, 632, 634), (634, 632, 633, 635), (264, 263, 630, 632), (632, 630, 631, 633), (263, 260, 628, 630), (630, 628, 629, 631), (75, 658, 682, 320), (658, 659, 683, 682), (259, 249, 651, 626), (626, 651, 650, 627), (255, 618, 651, 249), (618, 619, 650, 651), (256, 620, 653, 250), (620, 621, 652, 653), (260, 258, 624, 628), (628, 624, 625, 629), (258, 259, 626, 624), (624, 626, 627, 625), (723, 712, 713, 721), (722, 714, 715, 716), (735, 724, 725, 733), (734, 726, 727, 728), (739, 738, 726, 734), (737, 736, 714, 722), (742, 740, 741, 743), (746, 744, 745, 747), (730, 729, 750, 751), (718, 717, 748, 749), (720, 719, 752, 753), (732, 731, 754, 755), (664, 666, 755, 754), (544, 550, 749, 748), (667, 665, 738, 739), (100, 660, 752, 719), (551, 545, 712, 723), (472, 473, 741, 740), (665, 265, 726, 738), (545, 103, 713, 712), (103, 115, 721, 713), (266, 667, 739, 734), (662, 112, 720, 753), (147, 559, 735, 733), (475, 474, 742, 743), (97, 544, 748, 717), (558, 141, 730, 751), (128, 664, 754, 731), (476, 477, 745, 744), (552, 558, 751, 750), (124, 140, 728, 727), (115, 551, 723, 721), (559, 553, 724, 735), (265, 124, 727, 726), (666, 144, 732, 755), (141, 125, 729, 730), (479, 478, 746, 747), (474, 472, 740, 742), (473, 475, 743, 741), (96, 108, 716, 715), (660, 662, 753, 752), (550, 109, 718, 749), (261, 96, 715, 714), (140, 266, 734, 728)])
me_cube_001.polygons.foreach_set('material_index', [0, 0, 0, 0, 0, 0, 0, 0, 0, 0, 0, 0, 0, 0, 0, 0, 0, 0, 0, 0, 0, 0, 0, 0, 0, 0, 0, 0, 0, 0, 0, 0, 0, 0, 0, 0, 0, 0, 0, 0, 0, 0, 0, 0, 0, 0, 0, 0, 0, 0, 0, 0, 0, 0, 0, 0, 0, 0, 0, 0, 0, 0, 0, 0, 0, 0, 0, 0, 0, 0, 0, 0, 0, 0, 0, 0, 0, 0, 0, 0, 0, 0, 0, 0, 0, 0, 0, 0, 0, 0, 0, 0, 0, 0, 0, 0, 0, 0, 0, 0, 0, 0, 0, 0, 0, 0, 0, 0, 0, 0, 0, 0, 0, 0, 0, 0, 0, 0, 0, 0, 0, 0, 0, 0, 0, 0, 0, 0, 0, 0, 0, 0, 0, 0, 0, 0, 0, 0, 0, 0, 0, 0, 0, 0, 0, 0, 0, 0, 0, 0, 0, 0, 0, 0, 0, 0, 0, 0, 0, 0, 0, 0, 0, 0, 0, 0, 0, 0, 0, 0, 0, 0, 0, 0, 0, 0, 0, 0, 0, 0, 0, 0, 0, 0, 0, 0, 0, 0, 0, 0, 0, 0, 0, 0, 0, 0, 0, 0, 0, 0, 0, 0, 0, 0, 0, 0, 0, 0, 0, 0, 0, 0, 0, 0, 0, 0, 0, 0, 0, 0, 0, 0, 0, 0, 0, 0, 0, 0, 0, 0, 0, 0, 0, 0, 0, 0, 0, 0, 0, 0, 0, 0, 0, 0, 0, 0, 0, 0, 0, 0, 0, 0, 0, 0, 0, 0, 0, 0, 0, 0, 0, 0, 0, 0, 0, 0, 0, 0, 0, 0, 0, 0, 0, 0, 0, 0, 0, 0, 0, 0, 0, 0, 0, 0, 0, 0, 0, 0, 0, 0, 0, 0, 0, 0, 0, 0, 0, 0, 0, 0, 0, 0, 0, 0, 0, 0, 0, 0, 0, 0, 0, 0, 0, 0, 1, 1, 1, 1, 1, 0, 0, 0, 0, 0, 0, 0, 0, 0, 0, 0, 0, 0, 0, 0, 0, 0, 0, 0, 0, 0, 0, 0, 0, 0, 0, 0, 0, 0, 0, 0, 0, 0, 0, 0, 0, 0, 0, 0, 0, 0, 0, 0, 0, 0, 0, 0, 0, 0, 0, 0, 0, 0, 0, 0, 0, 0, 0, 0, 0, 0, 0, 0, 0, 0, 0, 0, 2, 2, 2, 2, 2, 2, 2, 2, 2, 0, 0, 0, 0, 0, 0, 0, 0, 0, 0, 0, 0, 0, 0, 0, 0, 0, 0, 0, 0, 0, 0, 0, 0, 0, 0, 0, 2, 3, 0, 0, 0, 0, 0, 0, 0, 0, 0, 0, 0, 0, 2, 2, 2, 2, 2, 2, 0, 0, 0, 0, 0, 0, 0, 0, 0, 0, 0, 0, 0, 0, 1, 1, 0, 0, 0, 0, 0, 0, 0, 0, 0, 0, 0, 0, 0, 0, 0, 0, 0, 0, 0, 0, 0, 0, 0, 0, 0, 0, 0, 0, 0, 0, 0, 0, 0, 0, 0, 0, 0, 0, 0, 0, 0, 0, 0, 0, 0, 0, 0, 0, 0, 0, 0, 0, 0, 0, 0, 0, 0, 0, 0, 0, 0, 0, 0, 0, 0, 0, 0, 0, 2, 2, 0, 0, 0, 0, 0, 0, 0, 0, 0, 0, 2, 2, 2, 2, 2, 2, 0, 0, 0, 0, 0, 0, 0, 0, 0, 0, 0, 0, 0, 0, 0, 0, 1, 1, 0, 0, 0, 0, 0, 0, 0, 0, 0, 0, 0, 0, 0, 0, 0, 0, 0, 0, 0, 0, 0, 0, 0, 0, 0, 0, 0, 0, 0, 0, 0, 0, 0, 0, 0, 0, 0, 0, 0, 0, 0, 0, 0, 0, 0, 0, 0, 0, 0, 0, 0, 0, 0, 0, 0, 0, 0, 0, 0, 0, 3, 3, 0, 0, 0, 0, 0, 0, 0, 0, 0, 0, 2, 2, 2, 2, 2, 2, 0, 0, 0, 0, 0, 0, 0, 0, 0, 0, 0, 0, 0, 0, 1, 1, 0, 0, 0, 0, 0, 0, 0, 0, 0, 0, 0, 0, 0, 0, 0, 0, 0, 0, 0, 0, 0, 0, 0, 0, 0, 0, 0, 0, 0, 0, 0, 0, 0, 0, 0, 0, 0, 0, 0, 0, 0, 0, 0, 0, 0, 0, 0, 0, 0, 0, 0, 0, 0, 0, 0, 0, 0, 0, 4, 4, 4, 4, 4, 4, 4, 4, 4, 4, 4, 4, 0, 0, 0, 0, 0, 0, 0, 0, 0, 0, 0, 0, 0, 0, 0, 0, 0, 0, 0, 0, 0, 0, 0, 0, 0, 0, 0, 0, 0, 0, 0, 0])
_uv = me_cube_001.uv_layers.new(name='UVMap')
_uv.uv.foreach_set('vector', [0.5834, 0.8228, 0.6165, 0.8228, 0.6165, 0.9272, 0.5834, 0.9272, 0.5834, 0.7251, 0.6165, 0.7251, 0.6165, 0.7352, 0.5834, 0.7352, 0.6978, 0.7251, 0.8022, 0.7251, 0.8022, 0.7352, 0.6978, 0.7352, 0.5834, 0.2199, 0.6165, 0.2199, 0.6165, 0.2352, 0.5834, 0.2352, 0.5834, 0.3228, 0.6165, 0.3228, 0.6165, 0.4272, 0.5834, 0.4272, 0.1978, 0.7352, 0.1978, 0.75, 0.125, 0.7352, 0.6165, 0.9272, 0.625, 0.9272, 0.6166, 1.0, 0.1978, 0.5148, 0.125, 0.5147, 0.1978, 0.5, 0.625, 0.3228, 0.6165, 0.3228, 0.6165, 0.25, 0.3022, 0.7352, 0.375, 0.7352, 0.3022, 0.75, 0.625, 0.8228, 0.6165, 0.8228, 0.6166, 0.75, 0.3022, 0.5148, 0.3022, 0.5, 0.375, 0.5147, 0.625, 0.4272, 0.6165, 0.5, 0.6165, 0.4272, 0.1978, 0.7251, 0.1978, 0.7352, 0.125, 0.7352, 0.125, 0.7251, 0.5834, 0.9272, 0.6165, 0.9272, 0.6166, 1.0, 0.5835, 1.0, 0.8022, 0.5301, 0.8022, 0.5148, 0.875, 0.5148, 0.875, 0.5301, 0.389, 0.3228, 0.3835, 0.3228, 0.3835, 0.2352, 0.389, 0.2352, 0.3022, 0.5148, 0.1978, 0.5148, 0.1978, 0.5, 0.3022, 0.5, 0.625, 0.3228, 0.625, 0.4272, 0.6165, 0.4272, 0.6165, 0.3228, 0.389, 0.5148, 0.3835, 0.5148, 0.3835, 0.4272, 0.389, 0.4272, 0.3022, 0.5301, 0.3022, 0.5148, 0.3835, 0.5148, 0.3835, 0.5301, 0.6978, 0.7251, 0.6978, 0.7352, 0.6165, 0.7352, 0.6165, 0.7251, 0.389, 0.8228, 0.3835, 0.8228, 0.3835, 0.7352, 0.389, 0.7352, 0.1978, 0.7352, 0.3022, 0.7352, 0.3022, 0.75, 0.1978, 0.75, 0.625, 0.8228, 0.625, 0.9272, 0.6165, 0.9272, 0.6165, 0.8228, 0.1978, 0.7251, 0.3022, 0.7251, 0.3022, 0.7352, 0.1978, 0.7352, 0.5834, 0.8228, 0.5475, 0.8228, 0.5475, 0.7352, 0.5834, 0.7352, 0.5834, 0.5148, 0.5475, 0.5148, 0.5475, 0.4272, 0.5834, 0.4272, 0.5834, 0.3228, 0.5475, 0.3228, 0.5475, 0.2352, 0.5834, 0.2352, 0.5037, 0.9272, 0.5475, 0.9272, 0.5475, 1.0, 0.5037, 1.0, 0.5037, 0.3228, 0.5475, 0.3228, 0.5475, 0.4272, 0.5037, 0.4272, 0.5037, 0.2199, 0.5475, 0.2199, 0.5475, 0.2352, 0.5037, 0.2352, 0.5037, 0.7251, 0.5475, 0.7251, 0.5475, 0.7352, 0.5037, 0.7352, 0.5037, 0.8228, 0.5475, 0.8228, 0.5475, 0.9272, 0.5037, 0.9272, 0.6165, 0.3228, 0.5834, 0.3228, 0.5834, 0.2352, 0.6165, 0.2352, 0.6165, 0.5148, 0.5834, 0.5148, 0.5834, 0.4272, 0.6165, 0.4272, 0.6165, 0.8228, 0.5834, 0.8228, 0.5834, 0.7352, 0.6165, 0.7352, 0.5475, 0.9272, 0.5834, 0.9272, 0.5835, 1.0, 0.5475, 1.0, 0.5475, 0.3228, 0.5834, 0.3228, 0.5834, 0.4272, 0.5475, 0.4272, 0.5475, 0.2199, 0.5834, 0.2199, 0.5834, 0.2352, 0.5475, 0.2352, 0.5475, 0.7251, 0.5834, 0.7251, 0.5834, 0.7352, 0.5475, 0.7352, 0.5475, 0.8228, 0.5834, 0.8228, 0.5834, 0.9272, 0.5475, 0.9272, 0.5475, 0.5883, 0.5475, 0.581, 0.5475, 0.581, 0.5475, 0.5883, 0.5834, 0.7251, 0.5475, 0.7251, 0.5475, 0.7251, 0.5834, 0.7251, 0.5475, 0.06713, 0.5834, 0.06713, 0.5834, 0.08825, 0.5475, 0.08825, 0.5475, 0.1394, 0.5834, 0.1394, 0.5834, 0.1617, 0.5475, 0.1617, 0.5037, 0.581, 0.5475, 0.581, 0.5475, 0.5883, 0.5037, 0.5883, 0.5037, 0.6552, 0.5475, 0.6552, 0.5475, 0.6617, 0.5037, 0.6617, 0.5037, 0.06713, 0.5475, 0.06713, 0.5475, 0.08825, 0.5037, 0.08825, 0.5037, 0.1394, 0.5475, 0.1394, 0.5475, 0.1617, 0.5037, 0.1617, 0.1978, 0.581, 0.3022, 0.581, 0.3022, 0.5883, 0.1978, 0.5883, 0.1978, 0.6552, 0.3022, 0.6552, 0.3022, 0.6617, 0.1978, 0.6617, 0.6978, 0.581, 0.6978, 0.5883, 0.6165, 0.5883, 0.6165, 0.581, 0.6978, 0.6552, 0.6978, 0.6617, 0.6165, 0.6617, 0.6165, 0.6552, 0.3022, 0.6829, 0.3022, 0.6617, 0.3835, 0.6617, 0.3835, 0.6829, 0.3022, 0.6106, 0.3022, 0.5883, 0.3835, 0.5883, 0.3835, 0.6106, 0.8022, 0.6829, 0.8022, 0.6617, 0.875, 0.6618, 0.875, 0.6829, 0.8022, 0.6106, 0.8022, 0.5883, 0.875, 0.5883, 0.875, 0.6106, 0.1978, 0.581, 0.1978, 0.5883, 0.125, 0.5882, 0.125, 0.581, 0.1978, 0.6552, 0.1978, 0.6617, 0.125, 0.6617, 0.125, 0.6552, 0.5834, 0.06713, 0.6165, 0.06713, 0.6165, 0.08825, 0.5834, 0.08825, 0.5834, 0.1394, 0.6165, 0.1394, 0.6165, 0.1617, 0.5834, 0.1617, 0.6978, 0.581, 0.8022, 0.581, 0.8022, 0.5883, 0.6978, 0.5883, 0.6978, 0.6552, 0.8022, 0.6552, 0.8022, 0.6617, 0.6978, 0.6617, 0.5834, 0.581, 0.6165, 0.581, 0.6165, 0.5883, 0.5834, 0.5883, 0.5834, 0.6552, 0.6165, 0.6552, 0.6165, 0.6617, 0.5834, 0.6617, 0.5834, 0.5148, 0.6165, 0.5148, 0.6165, 0.5301, 0.5834, 0.5301, 0.6978, 0.5148, 0.8022, 0.5148, 0.8022, 0.5301, 0.6978, 0.5301, 0.1978, 0.5148, 0.1978, 0.5301, 0.125, 0.53, 0.125, 0.5147, 0.6978, 0.5148, 0.6978, 0.5301, 0.6165, 0.5301, 0.6165, 0.5148, 0.1978, 0.5148, 0.3022, 0.5148, 0.3022, 0.5301, 0.1978, 0.5301, 0.5037, 0.5148, 0.5475, 0.5148, 0.5475, 0.5301, 0.5037, 0.5301, 0.5475, 0.5148, 0.5834, 0.5148, 0.5834, 0.5301, 0.5475, 0.5301, 0.5475, 0.2029, 0.5834, 0.2029, 0.5834, 0.2199, 0.5475, 0.2199, 0.5037, 0.2029, 0.5475, 0.2029, 0.5475, 0.2199, 0.5037, 0.2199, 0.3022, 0.5471, 0.3022, 0.5301, 0.3835, 0.5301, 0.3835, 0.5471, 0.8022, 0.5471, 0.8022, 0.5301, 0.875, 0.5301, 0.875, 0.5471, 0.5834, 0.2029, 0.6165, 0.2029, 0.6165, 0.2199, 0.5834, 0.2199, 0.5834, 0.01475, 0.6165, 0.01475, 0.6165, 0.02489, 0.5834, 0.02489, 0.8022, 0.7352, 0.8022, 0.7251, 0.875, 0.7251, 0.875, 0.7353, 0.3022, 0.7352, 0.3022, 0.7251, 0.3835, 0.7251, 0.3835, 0.7352, 0.5037, 0.01475, 0.5475, 0.01475, 0.5475, 0.02489, 0.5037, 0.02489, 0.5475, 0.01475, 0.5834, 0.01475, 0.5834, 0.02489, 0.5475, 0.02489, 0.5834, 0.564, 0.5834, 0.581, 0.5834, 0.581, 0.5834, 0.564, 0.5037, 0.704, 0.5475, 0.704, 0.5475, 0.7251, 0.5037, 0.7251, 0.1978, 0.704, 0.3022, 0.704, 0.3022, 0.7251, 0.1978, 0.7251, 0.6978, 0.704, 0.6978, 0.7251, 0.6165, 0.7251, 0.6165, 0.704, 0.1978, 0.704, 0.1978, 0.7251, 0.125, 0.7251, 0.125, 0.7039, 0.6978, 0.704, 0.8022, 0.704, 0.8022, 0.7251, 0.6978, 0.7251, 0.5834, 0.704, 0.6165, 0.704, 0.6165, 0.7251, 0.5834, 0.7251, 0.4915, 0.5301, 0.5037, 0.5301, 0.5037, 0.5301, 0.4915, 0.5301, 0.4915, 0.01475, 0.5037, 0.01475, 0.5037, 0.02489, 0.4915, 0.02489, 0.4915, 0.2029, 0.5037, 0.2029, 0.5037, 0.2199, 0.4915, 0.2199, 0.4915, 0.5148, 0.5037, 0.5148, 0.5037, 0.5301, 0.4915, 0.5301, 0.4915, 0.1394, 0.5037, 0.1394, 0.5037, 0.1617, 0.4915, 0.1617, 0.4915, 0.06713, 0.5037, 0.06713, 0.5037, 0.08825, 0.4915, 0.08825, 0.4915, 0.6552, 0.5037, 0.6552, 0.5037, 0.6617, 0.4915, 0.6617, 0.4785, 0.7251, 0.4656, 0.7251, 0.4656, 0.7251, 0.4785, 0.7251, 0.4915, 0.8228, 0.5037, 0.8228, 0.5037, 0.9272, 0.4915, 0.9272, 0.4915, 0.7251, 0.5037, 0.7251, 0.5037, 0.7352, 0.4915, 0.7352, 0.4915, 0.2199, 0.5037, 0.2199, 0.5037, 0.2352, 0.4915, 0.2352, 0.4915, 0.3228, 0.5037, 0.3228, 0.5037, 0.4272, 0.4915, 0.4272, 0.4915, 0.9272, 0.5037, 0.9272, 0.5037, 1.0, 0.4915, 1.0, 0.5475, 0.8228, 0.5037, 0.8228, 0.5037, 0.7352, 0.5475, 0.7352, 0.5475, 0.5148, 0.5037, 0.5148, 0.5037, 0.4272, 0.5475, 0.4272, 0.5475, 0.3228, 0.5037, 0.3228, 0.5037, 0.2352, 0.5475, 0.2352, 0.4785, 0.9272, 0.4915, 0.9272, 0.4915, 1.0, 0.4786, 1.0, 0.4785, 0.3228, 0.4915, 0.3228, 0.4915, 0.4272, 0.4785, 0.4272, 0.4785, 0.2199, 0.4915, 0.2199, 0.4915, 0.2352, 0.4785, 0.2352, 0.4785, 0.7251, 0.4915, 0.7251, 0.4915, 0.7352, 0.4785, 0.7352, 0.4785, 0.8228, 0.4915, 0.8228, 0.4915, 0.9272, 0.4785, 0.9272, 0.4785, 0.581, 0.4915, 0.581, 0.4915, 0.5883, 0.4785, 0.5883, 0.4785, 0.6552, 0.4915, 0.6552, 0.4915, 0.6617, 0.4785, 0.6617, 0.4785, 0.06713, 0.4915, 0.06713, 0.4915, 0.08825, 0.4785, 0.08825, 0.4785, 0.1394, 0.4915, 0.1394, 0.4915, 0.1617, 0.4785, 0.1617, 0.4785, 0.5148, 0.4915, 0.5148, 0.4915, 0.5301, 0.4785, 0.5301, 0.4785, 0.2029, 0.4915, 0.2029, 0.4915, 0.2199, 0.4785, 0.2199, 0.4785, 0.01475, 0.4915, 0.01475, 0.4915, 0.02489, 0.4785, 0.02489, 0.4785, 0.704, 0.4915, 0.704, 0.4915, 0.7251, 0.4785, 0.7251, 0.5037, 0.8228, 0.4915, 0.8228, 0.4915, 0.7352, 0.5037, 0.7352, 0.5037, 0.5148, 0.4915, 0.5148, 0.4915, 0.4272, 0.5037, 0.4272, 0.5037, 0.3228, 0.4915, 0.3228, 0.4915, 0.2352, 0.5037, 0.2352, 0.4785, 0.6329, 0.4656, 0.6329, 0.4656, 0.6329, 0.4785, 0.6329, 0.4656, 0.01475, 0.4785, 0.01475, 0.4785, 0.02489, 0.4656, 0.02489, 0.4656, 0.2029, 0.4785, 0.2029, 0.4785, 0.2199, 0.4656, 0.2199, 0.4656, 0.5148, 0.4785, 0.5148, 0.4785, 0.5301, 0.4656, 0.5301, 0.4656, 0.1394, 0.4785, 0.1394, 0.4785, 0.1617, 0.4656, 0.1617, 0.4656, 0.06713, 0.4785, 0.06713, 0.4785, 0.08825, 0.4656, 0.08825, 0.4656, 0.6552, 0.4785, 0.6552, 0.4785, 0.6617, 0.4656, 0.6617, 0.4785, 0.704, 0.4785, 0.7251, 0.4785, 0.7251, 0.4785, 0.704, 0.4656, 0.8228, 0.4785, 0.8228, 0.4785, 0.9272, 0.4656, 0.9272, 0.4656, 0.7251, 0.4785, 0.7251, 0.4785, 0.7352, 0.4656, 0.7352, 0.4656, 0.2199, 0.4785, 0.2199, 0.4785, 0.2352, 0.4656, 0.2352, 0.4656, 0.3228, 0.4785, 0.3228, 0.4785, 0.4272, 0.4656, 0.4272, 0.4656, 0.9272, 0.4785, 0.9272, 0.4786, 1.0, 0.4656, 1.0, 0.4915, 0.8228, 0.4785, 0.8228, 0.4785, 0.7352, 0.4915, 0.7352, 0.4915, 0.5148, 0.4785, 0.5148, 0.4785, 0.4272, 0.4915, 0.4272, 0.4915, 0.3228, 0.4785, 0.3228, 0.4785, 0.2352, 0.4915, 0.2352, 0.4464, 0.9272, 0.4656, 0.9272, 0.4656, 1.0, 0.4464, 1.0, 0.4464, 0.3228, 0.4656, 0.3228, 0.4656, 0.4272, 0.4464, 0.4272, 0.4464, 0.2199, 0.4656, 0.2199, 0.4656, 0.2352, 0.4464, 0.2352, 0.4464, 0.7251, 0.4656, 0.7251, 0.4656, 0.7352, 0.4464, 0.7352, 0.4464, 0.8228, 0.4656, 0.8228, 0.4656, 0.9272, 0.4464, 0.9272, 0.4464, 0.581, 0.4656, 0.581, 0.4656, 0.5883, 0.4464, 0.5883, 0.4464, 0.6552, 0.4656, 0.6552, 0.4656, 0.6617, 0.4464, 0.6617, 0.4464, 0.06713, 0.4656, 0.06713, 0.4656, 0.08825, 0.4464, 0.08825, 0.4464, 0.1394, 0.4656, 0.1394, 0.4656, 0.1617, 0.4464, 0.1617, 0.4464, 0.5148, 0.4656, 0.5148, 0.4656, 0.5301, 0.4464, 0.5301, 0.4464, 0.2029, 0.4656, 0.2029, 0.4656, 0.2199, 0.4464, 0.2199, 0.4464, 0.01475, 0.4656, 0.01475, 0.4656, 0.02489, 0.4464, 0.02489, 0.4464, 0.704, 0.4656, 0.704, 0.4656, 0.7251, 0.4464, 0.7251, 0.4785, 0.8228, 0.4656, 0.8228, 0.4656, 0.7352, 0.4785, 0.7352, 0.4785, 0.5148, 0.4656, 0.5148, 0.4656, 0.4272, 0.4785, 0.4272, 0.4785, 0.3228, 0.4656, 0.3228, 0.4656, 0.2352, 0.4785, 0.2352, 0.4238, 0.5883, 0.4329, 0.5883, 0.4329, 0.5883, 0.4238, 0.5883, 0.435, 0.01475, 0.4464, 0.01475, 0.4464, 0.02489, 0.435, 0.02489, 0.435, 0.2029, 0.4464, 0.2029, 0.4464, 0.2199, 0.435, 0.2199, 0.435, 0.5148, 0.4464, 0.5148, 0.4464, 0.5301, 0.435, 0.5301, 0.435, 0.1394, 0.4464, 0.1394, 0.4464, 0.1617, 0.435, 0.1617, 0.435, 0.06713, 0.4464, 0.06713, 0.4464, 0.08825, 0.435, 0.08825, 0.435, 0.6552, 0.4464, 0.6552, 0.4464, 0.6617, 0.435, 0.6617, 0.435, 0.581, 0.4464, 0.581, 0.4464, 0.5883, 0.435, 0.5883, 0.435, 0.8228, 0.4464, 0.8228, 0.4464, 0.9272, 0.435, 0.9272, 0.435, 0.7251, 0.4464, 0.7251, 0.4464, 0.7352, 0.435, 0.7352, 0.435, 0.2199, 0.4464, 0.2199, 0.4464, 0.2352, 0.435, 0.2352, 0.435, 0.3228, 0.4464, 0.3228, 0.4464, 0.4272, 0.435, 0.4272, 0.435, 0.9272, 0.4464, 0.9272, 0.4464, 1.0, 0.435, 1.0, 0.4656, 0.8228, 0.4464, 0.8228, 0.4464, 0.7352, 0.4656, 0.7352, 0.4656, 0.5148, 0.4464, 0.5148, 0.4464, 0.4272, 0.4656, 0.4272, 0.4656, 0.3228, 0.4464, 0.3228, 0.4464, 0.2352, 0.4656, 0.2352, 0.4238, 0.9272, 0.4329, 0.9272, 0.4329, 1.0, 0.4238, 1.0, 0.4238, 0.3228, 0.4329, 0.3228, 0.4329, 0.4272, 0.4238, 0.4272, 0.4238, 0.2199, 0.4329, 0.2199, 0.4329, 0.2352, 0.4238, 0.2352, 0.4238, 0.7251, 0.4329, 0.7251, 0.4329, 0.7352, 0.4238, 0.7352, 0.4238, 0.8228, 0.4329, 0.8228, 0.4329, 0.9272, 0.4238, 0.9272, 0.4238, 0.581, 0.4329, 0.581, 0.4329, 0.5883, 0.4238, 0.5883, 0.4238, 0.6552, 0.4329, 0.6552, 0.4329, 0.6617, 0.4238, 0.6617, 0.4238, 0.06713, 0.4329, 0.06713, 0.4329, 0.08825, 0.4238, 0.08825, 0.4238, 0.1394, 0.4329, 0.1394, 0.4329, 0.1617, 0.4238, 0.1617, 0.4238, 0.5148, 0.4329, 0.5148, 0.4329, 0.5301, 0.4238, 0.5301, 0.4238, 0.2029, 0.4329, 0.2029, 0.4329, 0.2199, 0.4238, 0.2199, 0.4238, 0.01475, 0.4329, 0.01475, 0.4329, 0.02489, 0.4238, 0.02489, 0.435, 0.6106, 0.435, 0.5883, 0.435, 0.5883, 0.435, 0.6106, 0.435, 0.8228, 0.4329, 0.8228, 0.4329, 0.7352, 0.435, 0.7352, 0.435, 0.5148, 0.4329, 0.5148, 0.4329, 0.4272, 0.435, 0.4272, 0.435, 0.3228, 0.4329, 0.3228, 0.4329, 0.2352, 0.435, 0.2352, 0.4112, 0.5883, 0.4216, 0.5883, 0.4216, 0.5883, 0.4112, 0.5883, 0.4112, 0.01475, 0.4216, 0.01475, 0.4216, 0.02489, 0.4112, 0.02489, 0.4112, 0.2029, 0.4216, 0.2029, 0.4216, 0.2199, 0.4112, 0.2199, 0.4112, 0.5148, 0.4216, 0.5148, 0.4216, 0.5301, 0.4112, 0.5301, 0.4112, 0.1394, 0.4216, 0.1394, 0.4216, 0.1617, 0.4112, 0.1617, 0.4112, 0.06713, 0.4216, 0.06713, 0.4216, 0.08825, 0.4112, 0.08825, 0.4112, 0.6552, 0.4216, 0.6552, 0.4216, 0.6617, 0.4112, 0.6617, 0.4112, 0.581, 0.4216, 0.581, 0.4216, 0.5883, 0.4112, 0.5883, 0.4112, 0.8228, 0.4216, 0.8228, 0.4216, 0.9272, 0.4112, 0.9272, 0.4112, 0.7251, 0.4216, 0.7251, 0.4216, 0.7352, 0.4112, 0.7352, 0.4112, 0.2199, 0.4216, 0.2199, 0.4216, 0.2352, 0.4112, 0.2352, 0.4112, 0.3228, 0.4216, 0.3228, 0.4216, 0.4272, 0.4112, 0.4272, 0.4112, 0.9272, 0.4216, 0.9272, 0.4216, 1.0, 0.4112, 1.0, 0.4238, 0.8228, 0.4216, 0.8228, 0.4216, 0.7352, 0.4238, 0.7352, 0.4238, 0.5148, 0.4216, 0.5148, 0.4216, 0.4272, 0.4238, 0.4272, 0.4238, 0.3228, 0.4216, 0.3228, 0.4216, 0.2352, 0.4238, 0.2352, 0.3957, 0.9272, 0.4086, 0.9272, 0.4087, 1.0, 0.3958, 1.0, 0.3957, 0.3228, 0.4086, 0.3228, 0.4086, 0.4272, 0.3957, 0.4272, 0.3957, 0.2199, 0.4086, 0.2199, 0.4086, 0.2352, 0.3957, 0.2352, 0.3957, 0.7251, 0.4086, 0.7251, 0.4086, 0.7352, 0.3957, 0.7352, 0.3957, 0.8228, 0.4086, 0.8228, 0.4086, 0.9272, 0.3957, 0.9272, 0.3957, 0.581, 0.4086, 0.581, 0.4086, 0.5883, 0.3957, 0.5883, 0.3957, 0.6552, 0.4086, 0.6552, 0.4086, 0.6617, 0.3957, 0.6617, 0.3957, 0.06713, 0.4086, 0.06713, 0.4086, 0.08825, 0.3957, 0.08825, 0.3957, 0.1394, 0.4086, 0.1394, 0.4086, 0.1617, 0.3957, 0.1617, 0.3957, 0.5148, 0.4086, 0.5148, 0.4086, 0.5301, 0.3957, 0.5301, 0.3957, 0.2029, 0.4086, 0.2029, 0.4086, 0.2199, 0.3957, 0.2199, 0.3957, 0.01475, 0.4086, 0.01475, 0.4086, 0.02489, 0.3957, 0.02489, 0.3957, 0.6617, 0.4086, 0.6617, 0.4086, 0.6617, 0.3957, 0.6617, 0.4112, 0.8228, 0.4086, 0.8228, 0.4086, 0.7352, 0.4112, 0.7352, 0.4112, 0.5148, 0.4086, 0.5148, 0.4086, 0.4272, 0.4112, 0.4272, 0.4112, 0.3228, 0.4086, 0.3228, 0.4086, 0.2352, 0.4112, 0.2352, 0.3835, 0.704, 0.389, 0.704, 0.389, 0.7251, 0.3835, 0.7251, 0.3835, 0.01475, 0.389, 0.01475, 0.389, 0.02489, 0.3835, 0.02489, 0.3835, 0.2029, 0.389, 0.2029, 0.389, 0.2199, 0.3835, 0.2199, 0.3835, 0.5148, 0.389, 0.5148, 0.389, 0.5301, 0.3835, 0.5301, 0.3835, 0.1394, 0.389, 0.1394, 0.389, 0.1617, 0.3835, 0.1617, 0.3835, 0.06713, 0.389, 0.06713, 0.389, 0.08825, 0.3835, 0.08825, 0.3835, 0.6552, 0.389, 0.6552, 0.389, 0.6617, 0.3835, 0.6617, 0.3835, 0.581, 0.389, 0.581, 0.389, 0.5883, 0.3835, 0.5883, 0.3835, 0.8228, 0.389, 0.8228, 0.389, 0.9272, 0.3835, 0.9272, 0.3835, 0.7251, 0.389, 0.7251, 0.389, 0.7352, 0.3835, 0.7352, 0.3835, 0.2199, 0.389, 0.2199, 0.389, 0.2352, 0.3835, 0.2352, 0.3835, 0.3228, 0.389, 0.3228, 0.389, 0.4272, 0.3835, 0.4272, 0.3835, 0.9272, 0.389, 0.9272, 0.389, 1.0, 0.3835, 1.0, 0.3957, 0.8228, 0.389, 0.8228, 0.389, 0.7352, 0.3957, 0.7352, 0.3957, 0.5148, 0.389, 0.5148, 0.389, 0.4272, 0.3957, 0.4272, 0.3957, 0.3228, 0.389, 0.3228, 0.389, 0.2352, 0.3957, 0.2352, 0.4086, 0.3228, 0.3957, 0.3228, 0.3957, 0.2352, 0.4086, 0.2352, 0.4086, 0.5148, 0.3957, 0.5148, 0.3957, 0.4272, 0.4086, 0.4272, 0.4086, 0.8228, 0.3957, 0.8228, 0.3957, 0.7352, 0.4086, 0.7352, 0.389, 0.704, 0.3957, 0.704, 0.3957, 0.7251, 0.389, 0.7251, 0.389, 0.01475, 0.3957, 0.01475, 0.3957, 0.02489, 0.389, 0.02489, 0.389, 0.2029, 0.3957, 0.2029, 0.3957, 0.2199, 0.389, 0.2199, 0.389, 0.5148, 0.3957, 0.5148, 0.3957, 0.5301, 0.389, 0.5301, 0.389, 0.1394, 0.3957, 0.1394, 0.3957, 0.1617, 0.389, 0.1617, 0.389, 0.06713, 0.3957, 0.06713, 0.3957, 0.08825, 0.389, 0.08825, 0.389, 0.6552, 0.3957, 0.6552, 0.3957, 0.6617, 0.389, 0.6617, 0.389, 0.581, 0.3957, 0.581, 0.3957, 0.5883, 0.389, 0.5883, 0.389, 0.8228, 0.3957, 0.8228, 0.3957, 0.9272, 0.389, 0.9272, 0.389, 0.7251, 0.3957, 0.7251, 0.3957, 0.7352, 0.389, 0.7352, 0.389, 0.2199, 0.3957, 0.2199, 0.3957, 0.2352, 0.389, 0.2352, 0.389, 0.3228, 0.3957, 0.3228, 0.3957, 0.4272, 0.389, 0.4272, 0.389, 0.9272, 0.3957, 0.9272, 0.3958, 1.0, 0.389, 1.0, 0.389, 0.564, 0.3957, 0.564, 0.3957, 0.581, 0.389, 0.581, 0.389, 0.1617, 0.3957, 0.1617, 0.3957, 0.169, 0.389, 0.169, 0.3835, 0.564, 0.389, 0.564, 0.389, 0.581, 0.3835, 0.581, 0.3835, 0.1617, 0.389, 0.1617, 0.389, 0.169, 0.3835, 0.169, 0.3957, 0.1617, 0.4086, 0.1617, 0.4086, 0.169, 0.3957, 0.169, 0.4086, 0.7251, 0.3957, 0.7251, 0.3957, 0.7251, 0.4086, 0.7251, 0.4112, 0.6106, 0.4112, 0.5883, 0.4112, 0.5883, 0.4112, 0.6106, 0.4112, 0.1617, 0.4216, 0.1617, 0.4216, 0.169, 0.4112, 0.169, 0.4238, 0.1617, 0.4329, 0.1617, 0.4329, 0.169, 0.4238, 0.169, 0.4464, 0.704, 0.4464, 0.7251, 0.4464, 0.7251, 0.4464, 0.704, 0.4216, 0.564, 0.4216, 0.581, 0.4216, 0.581, 0.4216, 0.564, 0.435, 0.1617, 0.4464, 0.1617, 0.4464, 0.169, 0.435, 0.169, 0.4464, 0.1617, 0.4656, 0.1617, 0.4656, 0.169, 0.4464, 0.169, 0.4464, 0.564, 0.4656, 0.564, 0.4656, 0.581, 0.4464, 0.581, 0.4915, 0.5883, 0.4915, 0.581, 0.4915, 0.581, 0.4915, 0.5883, 0.4656, 0.1617, 0.4785, 0.1617, 0.4785, 0.169, 0.4656, 0.169, 0.4785, 0.1617, 0.4915, 0.1617, 0.4915, 0.169, 0.4785, 0.169, 0.4785, 0.564, 0.4915, 0.564, 0.4915, 0.581, 0.4785, 0.581, 0.4915, 0.581, 0.4915, 0.564, 0.4915, 0.564, 0.4915, 0.581, 0.4915, 0.1617, 0.5037, 0.1617, 0.5037, 0.169, 0.4915, 0.169, 0.5834, 0.1617, 0.6165, 0.1617, 0.6165, 0.169, 0.5834, 0.169, 0.8022, 0.5883, 0.8022, 0.581, 0.875, 0.5811, 0.875, 0.5883, 0.3022, 0.5883, 0.3022, 0.581, 0.3835, 0.581, 0.3835, 0.5883, 0.5037, 0.1617, 0.5475, 0.1617, 0.5475, 0.169, 0.5037, 0.169, 0.5475, 0.1617, 0.5834, 0.1617, 0.5834, 0.169, 0.5475, 0.169, 0.5834, 0.564, 0.6165, 0.564, 0.6165, 0.581, 0.5834, 0.581, 0.6978, 0.564, 0.8022, 0.564, 0.8022, 0.581, 0.6978, 0.581, 0.1978, 0.564, 0.1978, 0.581, 0.125, 0.581, 0.125, 0.564, 0.6978, 0.564, 0.6978, 0.581, 0.6165, 0.581, 0.6165, 0.564, 0.1978, 0.564, 0.3022, 0.564, 0.3022, 0.581, 0.1978, 0.581, 0.5037, 0.564, 0.5475, 0.564, 0.5475, 0.581, 0.5037, 0.581, 0.5475, 0.6106, 0.5475, 0.5883, 0.5475, 0.5883, 0.5475, 0.6106, 0.389, 0.6329, 0.3957, 0.6329, 0.3957, 0.6552, 0.389, 0.6552, 0.389, 0.08825, 0.3957, 0.08825, 0.3957, 0.09478, 0.389, 0.09478, 0.3835, 0.6329, 0.389, 0.6329, 0.389, 0.6552, 0.3835, 0.6552, 0.3835, 0.08825, 0.389, 0.08825, 0.389, 0.09478, 0.3835, 0.09478, 0.3957, 0.08825, 0.4086, 0.08825, 0.4086, 0.09478, 0.3957, 0.09478, 0.3957, 0.6329, 0.4086, 0.6329, 0.4086, 0.6552, 0.3957, 0.6552, 0.4238, 0.6106, 0.4238, 0.5883, 0.4238, 0.5883, 0.4238, 0.6106, 0.4112, 0.08825, 0.4216, 0.08825, 0.4216, 0.09478, 0.4112, 0.09478, 0.4238, 0.08825, 0.4329, 0.08825, 0.4329, 0.09478, 0.4238, 0.09478, 0.4329, 0.6552, 0.4238, 0.6552, 0.4238, 0.6552, 0.4329, 0.6552, 0.4464, 0.6552, 0.435, 0.6552, 0.435, 0.6552, 0.4464, 0.6552, 0.435, 0.08825, 0.4464, 0.08825, 0.4464, 0.09478, 0.435, 0.09478, 0.4464, 0.08825, 0.4656, 0.08825, 0.4656, 0.09478, 0.4464, 0.09478, 0.4464, 0.6329, 0.4656, 0.6329, 0.4656, 0.6552, 0.4464, 0.6552, 0.4656, 0.6329, 0.4785, 0.6329, 0.4785, 0.6552, 0.4656, 0.6552, 0.4656, 0.08825, 0.4785, 0.08825, 0.4785, 0.09478, 0.4656, 0.09478, 0.4785, 0.08825, 0.4915, 0.08825, 0.4915, 0.09478, 0.4785, 0.09478, 0.4785, 0.6329, 0.4915, 0.6329, 0.4915, 0.6552, 0.4785, 0.6552, 0.4915, 0.6329, 0.5037, 0.6329, 0.5037, 0.6552, 0.4915, 0.6552, 0.4915, 0.08825, 0.5037, 0.08825, 0.5037, 0.09478, 0.4915, 0.09478, 0.5834, 0.6329, 0.6165, 0.6329, 0.6165, 0.6552, 0.5834, 0.6552, 0.6978, 0.6329, 0.8022, 0.6329, 0.8022, 0.6552, 0.6978, 0.6552, 0.5834, 0.08825, 0.6165, 0.08825, 0.6165, 0.09478, 0.5834, 0.09478, 0.1978, 0.6329, 0.1978, 0.6552, 0.125, 0.6552, 0.125, 0.6329, 0.8022, 0.6617, 0.8022, 0.6552, 0.875, 0.6553, 0.875, 0.6618, 0.3022, 0.6617, 0.3022, 0.6552, 0.3835, 0.6552, 0.3835, 0.6617, 0.6978, 0.6329, 0.6978, 0.6552, 0.6165, 0.6552, 0.6165, 0.6329, 0.1978, 0.6329, 0.3022, 0.6329, 0.3022, 0.6552, 0.1978, 0.6552, 0.5037, 0.08825, 0.5475, 0.08825, 0.5475, 0.09478, 0.5037, 0.09478, 0.5037, 0.6329, 0.5475, 0.6329, 0.5475, 0.6552, 0.5037, 0.6552, 0.5475, 0.08825, 0.5834, 0.08825, 0.5834, 0.09478, 0.5475, 0.09478, 0.5834, 0.6552, 0.5834, 0.6617, 0.5834, 0.6617, 0.5834, 0.6552, 0.5475, 0.581, 0.5834, 0.581, 0.5834, 0.5883, 0.5475, 0.5883, 0.5475, 0.6552, 0.5834, 0.6552, 0.5834, 0.6617, 0.5475, 0.6617, 0.5475, 0.704, 0.5834, 0.704, 0.5834, 0.7251, 0.5475, 0.7251, 0.5475, 0.564, 0.5834, 0.564, 0.5834, 0.581, 0.5475, 0.581, 0.5475, 0.6329, 0.5834, 0.6329, 0.5834, 0.6552, 0.5475, 0.6552, 0.5475, 0.6829, 0.5475, 0.6617, 0.5475, 0.6617, 0.5475, 0.6829, 0.5834, 0.6329, 0.5834, 0.6552, 0.5834, 0.6552, 0.5834, 0.6329, 0.5475, 0.5301, 0.5834, 0.5301, 0.5834, 0.5301, 0.5475, 0.5301, 0.5834, 0.581, 0.5834, 0.5883, 0.5834, 0.5883, 0.5834, 0.581, 0.5475, 0.5471, 0.5475, 0.5301, 0.5475, 0.5301, 0.5475, 0.5471, 0.5475, 0.6617, 0.5475, 0.6552, 0.5475, 0.6552, 0.5475, 0.6617, 0.5834, 0.704, 0.5834, 0.7251, 0.5834, 0.7251, 0.5834, 0.704, 0.4329, 0.08825, 0.435, 0.08825, 0.435, 0.09478, 0.4329, 0.09478, 0.4329, 0.6329, 0.435, 0.6329, 0.435, 0.6552, 0.4329, 0.6552, 0.4329, 0.1617, 0.435, 0.1617, 0.435, 0.169, 0.4329, 0.169, 0.4329, 0.564, 0.435, 0.564, 0.435, 0.581, 0.4329, 0.581, 0.4464, 0.3228, 0.435, 0.3228, 0.435, 0.2352, 0.4464, 0.2352, 0.4464, 0.5148, 0.435, 0.5148, 0.435, 0.4272, 0.4464, 0.4272, 0.4464, 0.8228, 0.435, 0.8228, 0.435, 0.7352, 0.4464, 0.7352, 0.4329, 0.9272, 0.435, 0.9272, 0.435, 1.0, 0.4329, 1.0, 0.4329, 0.3228, 0.435, 0.3228, 0.435, 0.4272, 0.4329, 0.4272, 0.4329, 0.2199, 0.435, 0.2199, 0.435, 0.2352, 0.4329, 0.2352, 0.4329, 0.7251, 0.435, 0.7251, 0.435, 0.7352, 0.4329, 0.7352, 0.4329, 0.8228, 0.435, 0.8228, 0.435, 0.9272, 0.4329, 0.9272, 0.4329, 0.581, 0.435, 0.581, 0.435, 0.5883, 0.4329, 0.5883, 0.4329, 0.6552, 0.435, 0.6552, 0.435, 0.6617, 0.4329, 0.6617, 0.4329, 0.06713, 0.435, 0.06713, 0.435, 0.08825, 0.4329, 0.08825, 0.4329, 0.1394, 0.435, 0.1394, 0.435, 0.1617, 0.4329, 0.1617, 0.4329, 0.5148, 0.435, 0.5148, 0.435, 0.5301, 0.4329, 0.5301, 0.4329, 0.2029, 0.435, 0.2029, 0.435, 0.2199, 0.4329, 0.2199, 0.4329, 0.01475, 0.435, 0.01475, 0.435, 0.02489, 0.4329, 0.02489, 0.4329, 0.704, 0.435, 0.704, 0.435, 0.7251, 0.4329, 0.7251, 0.4216, 0.6329, 0.4238, 0.6329, 0.4238, 0.6552, 0.4216, 0.6552, 0.4216, 0.08825, 0.4238, 0.08825, 0.4238, 0.09478, 0.4216, 0.09478, 0.4216, 0.564, 0.4238, 0.564, 0.4238, 0.581, 0.4216, 0.581, 0.4216, 0.1617, 0.4238, 0.1617, 0.4238, 0.169, 0.4216, 0.169, 0.4329, 0.3228, 0.4238, 0.3228, 0.4238, 0.2352, 0.4329, 0.2352, 0.4329, 0.5148, 0.4238, 0.5148, 0.4238, 0.4272, 0.4329, 0.4272, 0.4329, 0.8228, 0.4238, 0.8228, 0.4238, 0.7352, 0.4329, 0.7352, 0.4216, 0.704, 0.4238, 0.704, 0.4238, 0.7251, 0.4216, 0.7251, 0.4216, 0.01475, 0.4238, 0.01475, 0.4238, 0.02489, 0.4216, 0.02489, 0.4216, 0.2029, 0.4238, 0.2029, 0.4238, 0.2199, 0.4216, 0.2199, 0.4216, 0.5148, 0.4238, 0.5148, 0.4238, 0.5301, 0.4216, 0.5301, 0.4216, 0.1394, 0.4238, 0.1394, 0.4238, 0.1617, 0.4216, 0.1617, 0.4216, 0.06713, 0.4238, 0.06713, 0.4238, 0.08825, 0.4216, 0.08825, 0.4216, 0.6552, 0.4238, 0.6552, 0.4238, 0.6617, 0.4216, 0.6617, 0.4216, 0.581, 0.4238, 0.581, 0.4238, 0.5883, 0.4216, 0.5883, 0.4216, 0.8228, 0.4238, 0.8228, 0.4238, 0.9272, 0.4216, 0.9272, 0.4216, 0.7251, 0.4238, 0.7251, 0.4238, 0.7352, 0.4216, 0.7352, 0.4216, 0.2199, 0.4238, 0.2199, 0.4238, 0.2352, 0.4216, 0.2352, 0.4216, 0.3228, 0.4238, 0.3228, 0.4238, 0.4272, 0.4216, 0.4272, 0.4216, 0.9272, 0.4238, 0.9272, 0.4238, 1.0, 0.4216, 1.0, 0.4086, 0.08825, 0.4112, 0.08825, 0.4112, 0.09478, 0.4086, 0.09478, 0.4086, 0.6329, 0.4112, 0.6329, 0.4112, 0.6552, 0.4086, 0.6552, 0.4086, 0.1617, 0.4112, 0.1617, 0.4112, 0.169, 0.4086, 0.169, 0.4086, 0.564, 0.4112, 0.564, 0.4112, 0.581, 0.4086, 0.581, 0.4216, 0.3228, 0.4112, 0.3228, 0.4112, 0.2352, 0.4216, 0.2352, 0.4216, 0.5148, 0.4112, 0.5148, 0.4112, 0.4272, 0.4216, 0.4272, 0.4216, 0.8228, 0.4112, 0.8228, 0.4112, 0.7352, 0.4216, 0.7352, 0.4086, 0.9272, 0.4112, 0.9272, 0.4112, 1.0, 0.4087, 1.0, 0.4086, 0.3228, 0.4112, 0.3228, 0.4112, 0.4272, 0.4086, 0.4272, 0.4086, 0.2199, 0.4112, 0.2199, 0.4112, 0.2352, 0.4086, 0.2352, 0.4086, 0.7251, 0.4112, 0.7251, 0.4112, 0.7352, 0.4086, 0.7352, 0.4086, 0.8228, 0.4112, 0.8228, 0.4112, 0.9272, 0.4086, 0.9272, 0.4086, 0.581, 0.4112, 0.581, 0.4112, 0.5883, 0.4086, 0.5883, 0.4086, 0.6552, 0.4112, 0.6552, 0.4112, 0.6617, 0.4086, 0.6617, 0.4086, 0.06713, 0.4112, 0.06713, 0.4112, 0.08825, 0.4086, 0.08825, 0.4086, 0.1394, 0.4112, 0.1394, 0.4112, 0.1617, 0.4086, 0.1617, 0.4086, 0.5148, 0.4112, 0.5148, 0.4112, 0.5301, 0.4086, 0.5301, 0.4086, 0.2029, 0.4112, 0.2029, 0.4112, 0.2199, 0.4086, 0.2199, 0.4086, 0.01475, 0.4112, 0.01475, 0.4112, 0.02489, 0.4086, 0.02489, 0.4086, 0.704, 0.4112, 0.704, 0.4112, 0.7251, 0.4086, 0.7251, 0.435, 0.704, 0.4464, 0.704, 0.4464, 0.7251, 0.435, 0.7251, 0.4238, 0.704, 0.4329, 0.704, 0.4329, 0.7251, 0.4238, 0.7251, 0.4112, 0.704, 0.4216, 0.704, 0.4216, 0.7251, 0.4112, 0.7251, 0.4112, 0.564, 0.4216, 0.564, 0.4216, 0.581, 0.4112, 0.581, 0.4238, 0.564, 0.4329, 0.564, 0.4329, 0.581, 0.4238, 0.581, 0.435, 0.564, 0.4464, 0.564, 0.4464, 0.581, 0.435, 0.581, 0.4112, 0.6329, 0.4216, 0.6329, 0.4216, 0.6552, 0.4112, 0.6552, 0.4238, 0.6329, 0.4329, 0.6329, 0.4329, 0.6552, 0.4238, 0.6552, 0.435, 0.6329, 0.4464, 0.6329, 0.4464, 0.6552, 0.435, 0.6552, 0.435, 0.5883, 0.4464, 0.5883, 0.4464, 0.5883, 0.435, 0.5883, 0.4238, 0.5471, 0.4238, 0.5301, 0.4238, 0.5301, 0.4238, 0.5471, 0.4112, 0.6617, 0.4216, 0.6617, 0.4216, 0.6617, 0.4112, 0.6617, 0.4238, 0.6617, 0.4329, 0.6617, 0.4329, 0.6617, 0.4238, 0.6617, 0.435, 0.6617, 0.4464, 0.6617, 0.4464, 0.6617, 0.435, 0.6617, 0.4112, 0.5471, 0.4112, 0.5301, 0.4112, 0.5301, 0.4112, 0.5471, 0.435, 0.5471, 0.435, 0.5301, 0.435, 0.5301, 0.435, 0.5471, 0.4329, 0.704, 0.4329, 0.7251, 0.4329, 0.7251, 0.4329, 0.704, 0.4112, 0.5301, 0.4216, 0.5301, 0.4216, 0.5301, 0.4112, 0.5301, 0.4112, 0.6829, 0.4112, 0.6617, 0.4112, 0.6617, 0.4112, 0.6829, 0.4238, 0.5301, 0.4329, 0.5301, 0.4329, 0.5301, 0.4238, 0.5301, 0.435, 0.5301, 0.4464, 0.5301, 0.4464, 0.5301, 0.435, 0.5301, 0.435, 0.6829, 0.435, 0.6617, 0.435, 0.6617, 0.435, 0.6829, 0.4238, 0.6829, 0.4238, 0.6617, 0.4238, 0.6617, 0.4238, 0.6829, 0.4464, 0.6329, 0.4464, 0.6552, 0.4464, 0.6552, 0.4464, 0.6329, 0.4329, 0.6329, 0.4329, 0.6552, 0.4329, 0.6552, 0.4329, 0.6329, 0.4216, 0.7251, 0.4112, 0.7251, 0.4112, 0.7251, 0.4216, 0.7251, 0.4329, 0.7251, 0.4238, 0.7251, 0.4238, 0.7251, 0.4329, 0.7251, 0.4464, 0.7251, 0.435, 0.7251, 0.435, 0.7251, 0.4464, 0.7251, 0.4216, 0.581, 0.4112, 0.581, 0.4112, 0.581, 0.4216, 0.581, 0.4464, 0.581, 0.435, 0.581, 0.435, 0.581, 0.4464, 0.581, 0.4464, 0.564, 0.4464, 0.581, 0.4464, 0.581, 0.4464, 0.564, 0.4329, 0.581, 0.4238, 0.581, 0.4238, 0.581, 0.4329, 0.581, 0.4216, 0.6329, 0.4216, 0.6552, 0.4216, 0.6552, 0.4216, 0.6329, 0.4329, 0.564, 0.4329, 0.581, 0.4329, 0.581, 0.4329, 0.564, 0.4216, 0.704, 0.4216, 0.7251, 0.4216, 0.7251, 0.4216, 0.704, 0.4216, 0.6552, 0.4112, 0.6552, 0.4112, 0.6552, 0.4216, 0.6552, 0.3957, 0.704, 0.4086, 0.704, 0.4086, 0.7251, 0.3957, 0.7251, 0.3957, 0.564, 0.4086, 0.564, 0.4086, 0.581, 0.3957, 0.581, 0.4086, 0.581, 0.3957, 0.581, 0.3957, 0.581, 0.4086, 0.581, 0.4086, 0.564, 0.4086, 0.581, 0.4086, 0.581, 0.4086, 0.564, 0.3957, 0.5301, 0.4086, 0.5301, 0.4086, 0.5301, 0.3957, 0.5301, 0.3957, 0.5471, 0.3957, 0.5301, 0.3957, 0.5301, 0.3957, 0.5471, 0.3957, 0.6829, 0.3957, 0.6617, 0.3957, 0.6617, 0.3957, 0.6829, 0.4086, 0.704, 0.4086, 0.7251, 0.4086, 0.7251, 0.4086, 0.704, 0.4216, 0.5883, 0.4216, 0.6106, 0.4216, 0.6106, 0.4216, 0.5883, 0.4216, 0.6106, 0.4216, 0.6329, 0.4216, 0.6329, 0.4216, 0.6106, 0.4329, 0.5883, 0.4329, 0.6106, 0.4329, 0.6106, 0.4329, 0.5883, 0.4329, 0.6106, 0.4329, 0.6329, 0.4329, 0.6329, 0.4329, 0.6106, 0.4464, 0.5883, 0.4464, 0.6106, 0.4464, 0.6106, 0.4464, 0.5883, 0.4464, 0.6106, 0.4464, 0.6329, 0.4464, 0.6329, 0.4464, 0.6106, 0.435, 0.5883, 0.4464, 0.5883, 0.4464, 0.6106, 0.435, 0.6106, 0.435, 0.6106, 0.4464, 0.6106, 0.4464, 0.6329, 0.435, 0.6329, 0.4238, 0.5883, 0.4329, 0.5883, 0.4329, 0.6106, 0.4238, 0.6106, 0.4238, 0.6106, 0.4329, 0.6106, 0.4329, 0.6329, 0.4238, 0.6329, 0.4112, 0.5883, 0.4216, 0.5883, 0.4216, 0.6106, 0.4112, 0.6106, 0.4112, 0.6106, 0.4216, 0.6106, 0.4216, 0.6329, 0.4112, 0.6329, 0.4086, 0.09478, 0.4112, 0.09478, 0.4112, 0.1171, 0.4086, 0.1171, 0.4086, 0.1171, 0.4112, 0.1171, 0.4112, 0.1394, 0.4086, 0.1394, 0.4086, 0.5883, 0.4112, 0.5883, 0.4112, 0.6106, 0.4086, 0.6106, 0.4086, 0.6106, 0.4112, 0.6106, 0.4112, 0.6329, 0.4086, 0.6329, 0.4216, 0.09478, 0.4238, 0.09478, 0.4238, 0.1171, 0.4216, 0.1171, 0.4216, 0.1171, 0.4238, 0.1171, 0.4238, 0.1394, 0.4216, 0.1394, 0.4216, 0.5883, 0.4238, 0.5883, 0.4238, 0.6106, 0.4216, 0.6106, 0.4216, 0.6106, 0.4238, 0.6106, 0.4238, 0.6329, 0.4216, 0.6329, 0.4329, 0.09478, 0.435, 0.09478, 0.435, 0.1171, 0.4329, 0.1171, 0.4329, 0.1171, 0.435, 0.1171, 0.435, 0.1394, 0.4329, 0.1394, 0.4329, 0.5883, 0.435, 0.5883, 0.435, 0.6106, 0.4329, 0.6106, 0.4329, 0.6106, 0.435, 0.6106, 0.435, 0.6329, 0.4329, 0.6329, 0.5834, 0.5883, 0.5834, 0.6106, 0.5834, 0.6106, 0.5834, 0.5883, 0.5834, 0.6106, 0.5834, 0.6329, 0.5834, 0.6329, 0.5834, 0.6106, 0.5475, 0.5883, 0.5834, 0.5883, 0.5834, 0.6106, 0.5475, 0.6106, 0.5475, 0.6106, 0.5834, 0.6106, 0.5834, 0.6329, 0.5475, 0.6329, 0.5037, 0.5883, 0.5475, 0.5883, 0.5475, 0.6106, 0.5037, 0.6106, 0.5037, 0.6106, 0.5475, 0.6106, 0.5475, 0.6329, 0.5037, 0.6329, 0.1978, 0.5883, 0.3022, 0.5883, 0.3022, 0.6106, 0.1978, 0.6106, 0.1978, 0.6106, 0.3022, 0.6106, 0.3022, 0.6329, 0.1978, 0.6329, 0.6978, 0.5883, 0.6978, 0.6106, 0.6165, 0.6106, 0.6165, 0.5883, 0.6978, 0.6106, 0.6978, 0.6329, 0.6165, 0.6329, 0.6165, 0.6106, 0.1978, 0.5883, 0.1978, 0.6106, 0.125, 0.6105, 0.125, 0.5882, 0.1978, 0.6106, 0.1978, 0.6329, 0.125, 0.6329, 0.125, 0.6105, 0.6978, 0.5883, 0.8022, 0.5883, 0.8022, 0.6106, 0.6978, 0.6106, 0.6978, 0.6106, 0.8022, 0.6106, 0.8022, 0.6329, 0.6978, 0.6329, 0.5834, 0.5883, 0.6165, 0.5883, 0.6165, 0.6106, 0.5834, 0.6106, 0.5834, 0.6106, 0.6165, 0.6106, 0.6165, 0.6329, 0.5834, 0.6329, 0.4915, 0.5883, 0.5037, 0.5883, 0.5037, 0.6106, 0.4915, 0.6106, 0.4656, 0.6106, 0.4785, 0.6106, 0.4785, 0.6106, 0.4656, 0.6106, 0.4785, 0.5883, 0.4915, 0.5883, 0.4915, 0.6106, 0.4785, 0.6106, 0.4785, 0.6106, 0.4915, 0.6106, 0.4915, 0.6329, 0.4785, 0.6329, 0.4656, 0.5883, 0.4785, 0.5883, 0.4785, 0.6106, 0.4656, 0.6106, 0.4785, 0.6617, 0.4785, 0.6829, 0.4785, 0.6829, 0.4785, 0.6617, 0.4464, 0.5883, 0.4656, 0.5883, 0.4656, 0.6106, 0.4464, 0.6106, 0.4464, 0.6106, 0.4656, 0.6106, 0.4656, 0.6329, 0.4464, 0.6329, 0.4238, 0.6552, 0.4238, 0.6329, 0.4238, 0.6329, 0.4238, 0.6552, 0.4238, 0.6329, 0.4238, 0.6106, 0.4238, 0.6106, 0.4238, 0.6329, 0.3957, 0.5883, 0.4086, 0.5883, 0.4086, 0.6106, 0.3957, 0.6106, 0.3957, 0.6106, 0.4086, 0.6106, 0.4086, 0.6329, 0.3957, 0.6329, 0.3835, 0.5883, 0.389, 0.5883, 0.389, 0.6106, 0.3835, 0.6106, 0.3835, 0.6106, 0.389, 0.6106, 0.389, 0.6329, 0.3835, 0.6329, 0.389, 0.5883, 0.3957, 0.5883, 0.3957, 0.6106, 0.389, 0.6106, 0.389, 0.6106, 0.3957, 0.6106, 0.3957, 0.6329, 0.389, 0.6329, 0.5475, 0.6552, 0.5475, 0.6329, 0.5475, 0.6329, 0.5475, 0.6552, 0.5475, 0.6329, 0.5475, 0.6106, 0.5475, 0.6106, 0.5475, 0.6329, 0.4112, 0.6552, 0.4112, 0.6329, 0.4112, 0.6329, 0.4112, 0.6552, 0.4112, 0.6329, 0.4112, 0.6106, 0.4112, 0.6106, 0.4112, 0.6329, 0.389, 0.09478, 0.3957, 0.09478, 0.3957, 0.1171, 0.389, 0.1171, 0.389, 0.1171, 0.3957, 0.1171, 0.3957, 0.1394, 0.389, 0.1394, 0.3835, 0.09478, 0.389, 0.09478, 0.389, 0.1171, 0.3835, 0.1171, 0.3835, 0.1171, 0.389, 0.1171, 0.389, 0.1394, 0.3835, 0.1394, 0.3957, 0.09478, 0.4086, 0.09478, 0.4086, 0.1171, 0.3957, 0.1171, 0.3957, 0.1171, 0.4086, 0.1171, 0.4086, 0.1394, 0.3957, 0.1394, 0.4112, 0.09478, 0.4216, 0.09478, 0.4216, 0.1171, 0.4112, 0.1171, 0.4112, 0.1171, 0.4216, 0.1171, 0.4216, 0.1394, 0.4112, 0.1394, 0.435, 0.6552, 0.435, 0.6329, 0.435, 0.6329, 0.435, 0.6552, 0.435, 0.6329, 0.435, 0.6106, 0.435, 0.6106, 0.435, 0.6329, 0.4238, 0.09478, 0.4329, 0.09478, 0.4329, 0.1171, 0.4238, 0.1171, 0.4238, 0.1171, 0.4329, 0.1171, 0.4329, 0.1394, 0.4238, 0.1394, 0.435, 0.09478, 0.4464, 0.09478, 0.4464, 0.1171, 0.435, 0.1171, 0.435, 0.1171, 0.4464, 0.1171, 0.4464, 0.1394, 0.435, 0.1394, 0.4464, 0.09478, 0.4656, 0.09478, 0.4656, 0.1171, 0.4464, 0.1171, 0.4464, 0.1171, 0.4656, 0.1171, 0.4656, 0.1394, 0.4464, 0.1394, 0.4656, 0.09478, 0.4785, 0.09478, 0.4785, 0.1171, 0.4656, 0.1171, 0.4656, 0.1171, 0.4785, 0.1171, 0.4785, 0.1394, 0.4656, 0.1394, 0.4785, 0.09478, 0.4915, 0.09478, 0.4915, 0.1171, 0.4785, 0.1171, 0.4785, 0.1171, 0.4915, 0.1171, 0.4915, 0.1394, 0.4785, 0.1394, 0.4915, 0.09478, 0.5037, 0.09478, 0.5037, 0.1171, 0.4915, 0.1171, 0.4915, 0.1171, 0.5037, 0.1171, 0.5037, 0.1394, 0.4915, 0.1394, 0.5834, 0.09478, 0.6165, 0.09478, 0.6165, 0.1171, 0.5834, 0.1171, 0.5834, 0.1171, 0.6165, 0.1171, 0.6165, 0.1394, 0.5834, 0.1394, 0.8022, 0.6552, 0.8022, 0.6329, 0.875, 0.6329, 0.875, 0.6553, 0.8022, 0.6329, 0.8022, 0.6106, 0.875, 0.6106, 0.875, 0.6329, 0.3022, 0.6552, 0.3022, 0.6329, 0.3835, 0.6329, 0.3835, 0.6552, 0.3022, 0.6329, 0.3022, 0.6106, 0.3835, 0.6106, 0.3835, 0.6329, 0.5037, 0.09478, 0.5475, 0.09478, 0.5475, 0.1171, 0.5037, 0.1171, 0.5037, 0.1171, 0.5475, 0.1171, 0.5475, 0.1394, 0.5037, 0.1394, 0.5475, 0.09478, 0.5834, 0.09478, 0.5834, 0.1171, 0.5475, 0.1171, 0.5475, 0.1171, 0.5834, 0.1171, 0.5834, 0.1394, 0.5475, 0.1394, 0.4086, 0.6617, 0.4086, 0.6829, 0.4086, 0.6829, 0.4086, 0.6617, 0.4086, 0.6829, 0.4086, 0.704, 0.4086, 0.704, 0.4086, 0.6829, 0.3957, 0.7251, 0.3957, 0.704, 0.3957, 0.704, 0.3957, 0.7251, 0.3957, 0.704, 0.3957, 0.6829, 0.3957, 0.6829, 0.3957, 0.704, 0.3957, 0.6617, 0.4086, 0.6617, 0.4086, 0.6829, 0.3957, 0.6829, 0.3957, 0.6829, 0.4086, 0.6829, 0.4086, 0.704, 0.3957, 0.704, 0.4216, 0.6617, 0.4216, 0.6829, 0.4216, 0.6829, 0.4216, 0.6617, 0.4216, 0.6829, 0.4216, 0.704, 0.4216, 0.704, 0.4216, 0.6829, 0.4238, 0.7251, 0.4238, 0.704, 0.4238, 0.704, 0.4238, 0.7251, 0.4238, 0.704, 0.4238, 0.6829, 0.4238, 0.6829, 0.4238, 0.704, 0.435, 0.7251, 0.435, 0.704, 0.435, 0.704, 0.435, 0.7251, 0.435, 0.704, 0.435, 0.6829, 0.435, 0.6829, 0.435, 0.704, 0.4112, 0.7251, 0.4112, 0.704, 0.4112, 0.704, 0.4112, 0.7251, 0.4112, 0.704, 0.4112, 0.6829, 0.4112, 0.6829, 0.4112, 0.704, 0.4329, 0.6617, 0.4329, 0.6829, 0.4329, 0.6829, 0.4329, 0.6617, 0.4329, 0.6829, 0.4329, 0.704, 0.4329, 0.704, 0.4329, 0.6829, 0.4112, 0.6617, 0.4216, 0.6617, 0.4216, 0.6829, 0.4112, 0.6829, 0.4112, 0.6829, 0.4216, 0.6829, 0.4216, 0.704, 0.4112, 0.704, 0.4238, 0.6617, 0.4329, 0.6617, 0.4329, 0.6829, 0.4238, 0.6829, 0.4238, 0.6829, 0.4329, 0.6829, 0.4329, 0.704, 0.4238, 0.704, 0.435, 0.6617, 0.4464, 0.6617, 0.4464, 0.6829, 0.435, 0.6829, 0.435, 0.6829, 0.4464, 0.6829, 0.4464, 0.704, 0.435, 0.704, 0.4086, 0.6617, 0.4112, 0.6617, 0.4112, 0.6829, 0.4086, 0.6829, 0.4086, 0.6829, 0.4112, 0.6829, 0.4112, 0.704, 0.4086, 0.704, 0.4086, 0.02489, 0.4112, 0.02489, 0.4112, 0.04601, 0.4086, 0.04601, 0.4086, 0.04601, 0.4112, 0.04601, 0.4112, 0.06713, 0.4086, 0.06713, 0.4216, 0.02489, 0.4238, 0.02489, 0.4238, 0.04601, 0.4216, 0.04601, 0.4216, 0.04601, 0.4238, 0.04601, 0.4238, 0.06713, 0.4216, 0.06713, 0.4216, 0.6617, 0.4238, 0.6617, 0.4238, 0.6829, 0.4216, 0.6829, 0.4216, 0.6829, 0.4238, 0.6829, 0.4238, 0.704, 0.4216, 0.704, 0.4329, 0.6617, 0.435, 0.6617, 0.435, 0.6829, 0.4329, 0.6829, 0.4329, 0.6829, 0.435, 0.6829, 0.435, 0.704, 0.4329, 0.704, 0.4329, 0.02489, 0.435, 0.02489, 0.435, 0.04601, 0.4329, 0.04601, 0.4329, 0.04601, 0.435, 0.04601, 0.435, 0.06713, 0.4329, 0.06713, 0.5834, 0.6617, 0.5834, 0.6829, 0.5834, 0.6829, 0.5834, 0.6617, 0.5834, 0.6829, 0.5834, 0.704, 0.5834, 0.704, 0.5834, 0.6829, 0.5475, 0.7251, 0.5475, 0.704, 0.5475, 0.704, 0.5475, 0.7251, 0.5475, 0.704, 0.5475, 0.6829, 0.5475, 0.6829, 0.5475, 0.704, 0.5475, 0.6617, 0.5834, 0.6617, 0.5834, 0.6829, 0.5475, 0.6829, 0.5475, 0.6829, 0.5834, 0.6829, 0.5834, 0.704, 0.5475, 0.704, 0.4464, 0.6617, 0.4464, 0.6829, 0.4464, 0.6829, 0.4464, 0.6617, 0.4464, 0.6829, 0.4464, 0.704, 0.4464, 0.704, 0.4464, 0.6829, 0.389, 0.02489, 0.3957, 0.02489, 0.3957, 0.04601, 0.389, 0.04601, 0.389, 0.04601, 0.3957, 0.04601, 0.3957, 0.06713, 0.389, 0.06713, 0.389, 0.6617, 0.3957, 0.6617, 0.3957, 0.6829, 0.389, 0.6829, 0.389, 0.6829, 0.3957, 0.6829, 0.3957, 0.704, 0.389, 0.704, 0.3835, 0.02489, 0.389, 0.02489, 0.389, 0.04601, 0.3835, 0.04601, 0.3835, 0.04601, 0.389, 0.04601, 0.389, 0.06713, 0.3835, 0.06713, 0.3835, 0.6617, 0.389, 0.6617, 0.389, 0.6829, 0.3835, 0.6829, 0.3835, 0.6829, 0.389, 0.6829, 0.389, 0.704, 0.3835, 0.704, 0.3957, 0.02489, 0.4086, 0.02489, 0.4086, 0.04601, 0.3957, 0.04601, 0.3957, 0.04601, 0.4086, 0.04601, 0.4086, 0.06713, 0.3957, 0.06713, 0.4112, 0.02489, 0.4216, 0.02489, 0.4216, 0.04601, 0.4112, 0.04601, 0.4112, 0.04601, 0.4216, 0.04601, 0.4216, 0.06713, 0.4112, 0.06713, 0.4238, 0.02489, 0.4329, 0.02489, 0.4329, 0.04601, 0.4238, 0.04601, 0.4238, 0.04601, 0.4329, 0.04601, 0.4329, 0.06713, 0.4238, 0.06713, 0.435, 0.02489, 0.4464, 0.02489, 0.4464, 0.04601, 0.435, 0.04601, 0.435, 0.04601, 0.4464, 0.04601, 0.4464, 0.06713, 0.435, 0.06713, 0.4464, 0.6617, 0.4656, 0.6617, 0.4656, 0.6829, 0.4464, 0.6829, 0.4464, 0.6829, 0.4656, 0.6829, 0.4656, 0.704, 0.4464, 0.704, 0.4464, 0.02489, 0.4656, 0.02489, 0.4656, 0.04601, 0.4464, 0.04601, 0.4464, 0.04601, 0.4656, 0.04601, 0.4656, 0.06713, 0.4464, 0.06713, 0.4656, 0.02489, 0.4785, 0.02489, 0.4785, 0.04601, 0.4656, 0.04601, 0.4656, 0.04601, 0.4785, 0.04601, 0.4785, 0.06713, 0.4656, 0.06713, 0.5037, 0.564, 0.5037, 0.581, 0.5037, 0.581, 0.5037, 0.564, 0.4656, 0.6829, 0.4785, 0.6829, 0.4785, 0.704, 0.4656, 0.704, 0.4785, 0.6617, 0.4915, 0.6617, 0.4915, 0.6829, 0.4785, 0.6829, 0.4785, 0.6829, 0.4915, 0.6829, 0.4915, 0.704, 0.4785, 0.704, 0.4785, 0.02489, 0.4915, 0.02489, 0.4915, 0.04601, 0.4785, 0.04601, 0.4785, 0.04601, 0.4915, 0.04601, 0.4915, 0.06713, 0.4785, 0.06713, 0.4915, 0.02489, 0.5037, 0.02489, 0.5037, 0.04601, 0.4915, 0.04601, 0.4915, 0.04601, 0.5037, 0.04601, 0.5037, 0.06713, 0.4915, 0.06713, 0.4915, 0.564, 0.5037, 0.564, 0.5037, 0.564, 0.4915, 0.564, 0.4915, 0.6829, 0.5037, 0.6829, 0.5037, 0.704, 0.4915, 0.704, 0.5834, 0.6617, 0.6165, 0.6617, 0.6165, 0.6829, 0.5834, 0.6829, 0.5834, 0.6829, 0.6165, 0.6829, 0.6165, 0.704, 0.5834, 0.704, 0.6978, 0.6617, 0.8022, 0.6617, 0.8022, 0.6829, 0.6978, 0.6829, 0.6978, 0.6829, 0.8022, 0.6829, 0.8022, 0.704, 0.6978, 0.704, 0.1978, 0.6617, 0.1978, 0.6829, 0.125, 0.6828, 0.125, 0.6617, 0.1978, 0.6829, 0.1978, 0.704, 0.125, 0.7039, 0.125, 0.6828, 0.6978, 0.6617, 0.6978, 0.6829, 0.6165, 0.6829, 0.6165, 0.6617, 0.6978, 0.6829, 0.6978, 0.704, 0.6165, 0.704, 0.6165, 0.6829, 0.1978, 0.6617, 0.3022, 0.6617, 0.3022, 0.6829, 0.1978, 0.6829, 0.1978, 0.6829, 0.3022, 0.6829, 0.3022, 0.704, 0.1978, 0.704, 0.5037, 0.6617, 0.5475, 0.6617, 0.5475, 0.6829, 0.5037, 0.6829, 0.5037, 0.6829, 0.5475, 0.6829, 0.5475, 0.704, 0.5037, 0.704, 0.5834, 0.02489, 0.6165, 0.02489, 0.6165, 0.04601, 0.5834, 0.04601, 0.5834, 0.04601, 0.6165, 0.04601, 0.6165, 0.06713, 0.5834, 0.06713, 0.8022, 0.7251, 0.8022, 0.704, 0.875, 0.704, 0.875, 0.7251, 0.8022, 0.704, 0.8022, 0.6829, 0.875, 0.6829, 0.875, 0.704, 0.3022, 0.7251, 0.3022, 0.704, 0.3835, 0.704, 0.3835, 0.7251, 0.3022, 0.704, 0.3022, 0.6829, 0.3835, 0.6829, 0.3835, 0.704, 0.5037, 0.02489, 0.5475, 0.02489, 0.5475, 0.04601, 0.5037, 0.04601, 0.5037, 0.04601, 0.5475, 0.04601, 0.5475, 0.06713, 0.5037, 0.06713, 0.5475, 0.02489, 0.5834, 0.02489, 0.5834, 0.04601, 0.5475, 0.04601, 0.5475, 0.04601, 0.5834, 0.04601, 0.5834, 0.06713, 0.5475, 0.06713, 0.3957, 0.581, 0.3957, 0.564, 0.3957, 0.564, 0.3957, 0.581, 0.3957, 0.564, 0.3957, 0.5471, 0.3957, 0.5471, 0.3957, 0.564, 0.4086, 0.5301, 0.4086, 0.5471, 0.4086, 0.5471, 0.4086, 0.5301, 0.4086, 0.5471, 0.4086, 0.564, 0.4086, 0.564, 0.4086, 0.5471, 0.3957, 0.5301, 0.4086, 0.5301, 0.4086, 0.5471, 0.3957, 0.5471, 0.3957, 0.5471, 0.4086, 0.5471, 0.4086, 0.564, 0.3957, 0.564, 0.4329, 0.5301, 0.4329, 0.5471, 0.4329, 0.5471, 0.4329, 0.5301, 0.4329, 0.5471, 0.4329, 0.564, 0.4329, 0.564, 0.4329, 0.5471, 0.4464, 0.5301, 0.4464, 0.5471, 0.4464, 0.5471, 0.4464, 0.5301, 0.4464, 0.5471, 0.4464, 0.564, 0.4464, 0.564, 0.4464, 0.5471, 0.435, 0.581, 0.435, 0.564, 0.435, 0.564, 0.435, 0.581, 0.435, 0.564, 0.435, 0.5471, 0.435, 0.5471, 0.435, 0.564, 0.4112, 0.581, 0.4112, 0.564, 0.4112, 0.564, 0.4112, 0.581, 0.4112, 0.564, 0.4112, 0.5471, 0.4112, 0.5471, 0.4112, 0.564, 0.4238, 0.581, 0.4238, 0.564, 0.4238, 0.564, 0.4238, 0.581, 0.4238, 0.564, 0.4238, 0.5471, 0.4238, 0.5471, 0.4238, 0.564, 0.435, 0.5301, 0.4464, 0.5301, 0.4464, 0.5471, 0.435, 0.5471, 0.435, 0.5471, 0.4464, 0.5471, 0.4464, 0.564, 0.435, 0.564, 0.4238, 0.5301, 0.4329, 0.5301, 0.4329, 0.5471, 0.4238, 0.5471, 0.4238, 0.5471, 0.4329, 0.5471, 0.4329, 0.564, 0.4238, 0.564, 0.4112, 0.5301, 0.4216, 0.5301, 0.4216, 0.5471, 0.4112, 0.5471, 0.4112, 0.5471, 0.4216, 0.5471, 0.4216, 0.564, 0.4112, 0.564, 0.4086, 0.169, 0.4112, 0.169, 0.4112, 0.186, 0.4086, 0.186, 0.4086, 0.186, 0.4112, 0.186, 0.4112, 0.2029, 0.4086, 0.2029, 0.4086, 0.5301, 0.4112, 0.5301, 0.4112, 0.5471, 0.4086, 0.5471, 0.4086, 0.5471, 0.4112, 0.5471, 0.4112, 0.564, 0.4086, 0.564, 0.4216, 0.169, 0.4238, 0.169, 0.4238, 0.186, 0.4216, 0.186, 0.4216, 0.186, 0.4238, 0.186, 0.4238, 0.2029, 0.4216, 0.2029, 0.4216, 0.5301, 0.4238, 0.5301, 0.4238, 0.5471, 0.4216, 0.5471, 0.4216, 0.5471, 0.4238, 0.5471, 0.4238, 0.564, 0.4216, 0.564, 0.4329, 0.169, 0.435, 0.169, 0.435, 0.186, 0.4329, 0.186, 0.4329, 0.186, 0.435, 0.186, 0.435, 0.2029, 0.4329, 0.2029, 0.4329, 0.5301, 0.435, 0.5301, 0.435, 0.5471, 0.4329, 0.5471, 0.4329, 0.5471, 0.435, 0.5471, 0.435, 0.564, 0.4329, 0.564, 0.5475, 0.581, 0.5475, 0.564, 0.5475, 0.564, 0.5475, 0.581, 0.5475, 0.564, 0.5475, 0.5471, 0.5475, 0.5471, 0.5475, 0.564, 0.5475, 0.5301, 0.5834, 0.5301, 0.5834, 0.5471, 0.5475, 0.5471, 0.5475, 0.5471, 0.5834, 0.5471, 0.5834, 0.564, 0.5475, 0.564, 0.5037, 0.5301, 0.5475, 0.5301, 0.5475, 0.5471, 0.5037, 0.5471, 0.5037, 0.5471, 0.5475, 0.5471, 0.5475, 0.564, 0.5037, 0.564, 0.1978, 0.5301, 0.3022, 0.5301, 0.3022, 0.5471, 0.1978, 0.5471, 0.1978, 0.5471, 0.3022, 0.5471, 0.3022, 0.564, 0.1978, 0.564, 0.6978, 0.5301, 0.6978, 0.5471, 0.6165, 0.5471, 0.6165, 0.5301, 0.6978, 0.5471, 0.6978, 0.564, 0.6165, 0.564, 0.6165, 0.5471, 0.1978, 0.5301, 0.1978, 0.5471, 0.125, 0.547, 0.125, 0.53, 0.1978, 0.5471, 0.1978, 0.564, 0.125, 0.564, 0.125, 0.547, 0.6978, 0.5301, 0.8022, 0.5301, 0.8022, 0.5471, 0.6978, 0.5471, 0.6978, 0.5471, 0.8022, 0.5471, 0.8022, 0.564, 0.6978, 0.564, 0.5834, 0.5301, 0.6165, 0.5301, 0.6165, 0.5471, 0.5834, 0.5471, 0.5834, 0.5471, 0.6165, 0.5471, 0.6165, 0.564, 0.5834, 0.564, 0.4656, 0.5301, 0.4785, 0.5301, 0.4785, 0.5301, 0.4656, 0.5301, 0.4915, 0.5471, 0.5037, 0.5471, 0.5037, 0.564, 0.4915, 0.564, 0.4785, 0.5301, 0.4915, 0.5301, 0.4915, 0.5471, 0.4785, 0.5471, 0.4785, 0.5471, 0.4915, 0.5471, 0.4915, 0.564, 0.4785, 0.564, 0.4915, 0.6617, 0.5037, 0.6617, 0.5037, 0.6617, 0.4915, 0.6617, 0.4656, 0.5471, 0.4785, 0.5471, 0.4785, 0.564, 0.4656, 0.564, 0.4464, 0.5301, 0.4656, 0.5301, 0.4656, 0.5471, 0.4464, 0.5471, 0.4464, 0.5471, 0.4656, 0.5471, 0.4656, 0.564, 0.4464, 0.564, 0.4216, 0.5301, 0.4216, 0.5471, 0.4216, 0.5471, 0.4216, 0.5301, 0.4216, 0.5471, 0.4216, 0.564, 0.4216, 0.564, 0.4216, 0.5471, 0.3835, 0.5301, 0.389, 0.5301, 0.389, 0.5471, 0.3835, 0.5471, 0.3835, 0.5471, 0.389, 0.5471, 0.389, 0.564, 0.3835, 0.564, 0.389, 0.5301, 0.3957, 0.5301, 0.3957, 0.5471, 0.389, 0.5471, 0.389, 0.5471, 0.3957, 0.5471, 0.3957, 0.564, 0.389, 0.564, 0.389, 0.169, 0.3957, 0.169, 0.3957, 0.186, 0.389, 0.186, 0.389, 0.186, 0.3957, 0.186, 0.3957, 0.2029, 0.389, 0.2029, 0.3835, 0.169, 0.389, 0.169, 0.389, 0.186, 0.3835, 0.186, 0.3835, 0.186, 0.389, 0.186, 0.389, 0.2029, 0.3835, 0.2029, 0.3957, 0.169, 0.4086, 0.169, 0.4086, 0.186, 0.3957, 0.186, 0.3957, 0.186, 0.4086, 0.186, 0.4086, 0.2029, 0.3957, 0.2029, 0.4112, 0.169, 0.4216, 0.169, 0.4216, 0.186, 0.4112, 0.186, 0.4112, 0.186, 0.4216, 0.186, 0.4216, 0.2029, 0.4112, 0.2029, 0.4238, 0.169, 0.4329, 0.169, 0.4329, 0.186, 0.4238, 0.186, 0.4238, 0.186, 0.4329, 0.186, 0.4329, 0.2029, 0.4238, 0.2029, 0.435, 0.169, 0.4464, 0.169, 0.4464, 0.186, 0.435, 0.186, 0.435, 0.186, 0.4464, 0.186, 0.4464, 0.2029, 0.435, 0.2029, 0.4464, 0.169, 0.4656, 0.169, 0.4656, 0.186, 0.4464, 0.186, 0.4464, 0.186, 0.4656, 0.186, 0.4656, 0.2029, 0.4464, 0.2029, 0.4656, 0.169, 0.4785, 0.169, 0.4785, 0.186, 0.4656, 0.186, 0.4656, 0.186, 0.4785, 0.186, 0.4785, 0.2029, 0.4656, 0.2029, 0.4785, 0.169, 0.4915, 0.169, 0.4915, 0.186, 0.4785, 0.186, 0.4785, 0.186, 0.4915, 0.186, 0.4915, 0.2029, 0.4785, 0.2029, 0.4915, 0.169, 0.5037, 0.169, 0.5037, 0.186, 0.4915, 0.186, 0.4915, 0.186, 0.5037, 0.186, 0.5037, 0.2029, 0.4915, 0.2029, 0.5834, 0.5301, 0.5834, 0.5471, 0.5834, 0.5471, 0.5834, 0.5301, 0.5834, 0.5471, 0.5834, 0.564, 0.5834, 0.564, 0.5834, 0.5471, 0.5834, 0.169, 0.6165, 0.169, 0.6165, 0.186, 0.5834, 0.186, 0.5834, 0.186, 0.6165, 0.186, 0.6165, 0.2029, 0.5834, 0.2029, 0.8022, 0.581, 0.8022, 0.564, 0.875, 0.5641, 0.875, 0.5811, 0.8022, 0.564, 0.8022, 0.5471, 0.875, 0.5471, 0.875, 0.5641, 0.3022, 0.581, 0.3022, 0.564, 0.3835, 0.564, 0.3835, 0.581, 0.3022, 0.564, 0.3022, 0.5471, 0.3835, 0.5471, 0.3835, 0.564, 0.5037, 0.169, 0.5475, 0.169, 0.5475, 0.186, 0.5037, 0.186, 0.5037, 0.186, 0.5475, 0.186, 0.5475, 0.2029, 0.5037, 0.2029, 0.5475, 0.169, 0.5834, 0.169, 0.5834, 0.186, 0.5475, 0.186, 0.5475, 0.186, 0.5834, 0.186, 0.5834, 0.2029, 0.5475, 0.2029, 0.4915, 0.704, 0.5037, 0.704, 0.5037, 0.7251, 0.4915, 0.7251, 0.4915, 0.581, 0.5037, 0.581, 0.5037, 0.5883, 0.4915, 0.5883, 0.4656, 0.704, 0.4785, 0.704, 0.4785, 0.7251, 0.4656, 0.7251, 0.4656, 0.581, 0.4785, 0.581, 0.4785, 0.5883, 0.4656, 0.5883, 0.4656, 0.564, 0.4785, 0.564, 0.4785, 0.581, 0.4656, 0.581, 0.4915, 0.564, 0.5037, 0.564, 0.5037, 0.581, 0.4915, 0.581, 0.4915, 0.6106, 0.5037, 0.6106, 0.5037, 0.6329, 0.4915, 0.6329, 0.4656, 0.6106, 0.4785, 0.6106, 0.4785, 0.6329, 0.4656, 0.6329, 0.4656, 0.6617, 0.4785, 0.6617, 0.4785, 0.6829, 0.4656, 0.6829, 0.4915, 0.6617, 0.5037, 0.6617, 0.5037, 0.6829, 0.4915, 0.6829, 0.4915, 0.5301, 0.5037, 0.5301, 0.5037, 0.5471, 0.4915, 0.5471, 0.4656, 0.5301, 0.4785, 0.5301, 0.4785, 0.5471, 0.4656, 0.5471, 0.4785, 0.5471, 0.4656, 0.5471, 0.4656, 0.5471, 0.4785, 0.5471, 0.5037, 0.6829, 0.4915, 0.6829, 0.4915, 0.6829, 0.5037, 0.6829, 0.4656, 0.564, 0.4785, 0.564, 0.4785, 0.564, 0.4656, 0.564, 0.5037, 0.5301, 0.5037, 0.5471, 0.5037, 0.5471, 0.5037, 0.5301, 0.4915, 0.704, 0.5037, 0.704, 0.5037, 0.704, 0.4915, 0.704, 0.5037, 0.6106, 0.5037, 0.6329, 0.5037, 0.6329, 0.5037, 0.6106, 0.4785, 0.564, 0.4785, 0.581, 0.4785, 0.581, 0.4785, 0.564, 0.5037, 0.704, 0.5037, 0.7251, 0.5037, 0.7251, 0.5037, 0.704, 0.5037, 0.7251, 0.4915, 0.7251, 0.4915, 0.7251, 0.5037, 0.7251, 0.4656, 0.581, 0.4656, 0.564, 0.4656, 0.564, 0.4656, 0.581, 0.4915, 0.5471, 0.4915, 0.5301, 0.4915, 0.5301, 0.4915, 0.5471, 0.4656, 0.7251, 0.4656, 0.704, 0.4656, 0.704, 0.4656, 0.7251, 0.4915, 0.6329, 0.4915, 0.6106, 0.4915, 0.6106, 0.4915, 0.6329, 0.5037, 0.6617, 0.5037, 0.6829, 0.5037, 0.6829, 0.5037, 0.6617, 0.4656, 0.6829, 0.4656, 0.6617, 0.4656, 0.6617, 0.4656, 0.6829, 0.4785, 0.5301, 0.4785, 0.5471, 0.4785, 0.5471, 0.4785, 0.5301, 0.4785, 0.6106, 0.4785, 0.6329, 0.4785, 0.6329, 0.4785, 0.6106, 0.4785, 0.6829, 0.4656, 0.6829, 0.4656, 0.6829, 0.4785, 0.6829, 0.4785, 0.5883, 0.4656, 0.5883, 0.4656, 0.5883, 0.4785, 0.5883, 0.4915, 0.7251, 0.4915, 0.704, 0.4915, 0.704, 0.4915, 0.7251, 0.4656, 0.704, 0.4785, 0.704, 0.4785, 0.704, 0.4656, 0.704, 0.4785, 0.581, 0.4785, 0.5883, 0.4785, 0.5883, 0.4785, 0.581, 0.4656, 0.5471, 0.4656, 0.5301, 0.4656, 0.5301, 0.4656, 0.5471, 0.4656, 0.6617, 0.4785, 0.6617, 0.4785, 0.6617, 0.4656, 0.6617, 0.4656, 0.6329, 0.4656, 0.6106, 0.4656, 0.6106, 0.4656, 0.6329, 0.4915, 0.6106, 0.5037, 0.6106, 0.5037, 0.6106, 0.4915, 0.6106, 0.5037, 0.6329, 0.4915, 0.6329, 0.4915, 0.6329, 0.5037, 0.6329, 0.5037, 0.5883, 0.4915, 0.5883, 0.4915, 0.5883, 0.5037, 0.5883, 0.5037, 0.5471, 0.4915, 0.5471, 0.4915, 0.5471, 0.5037, 0.5471, 0.4915, 0.6829, 0.4915, 0.6617, 0.4915, 0.6617, 0.4915, 0.6829, 0.5037, 0.581, 0.5037, 0.5883, 0.5037, 0.5883, 0.5037, 0.581, 0.4656, 0.5883, 0.4656, 0.581, 0.4656, 0.581, 0.4656, 0.5883])
me_cube_001.materials.append(mat_material_001)
me_cube_001.materials.append(mat_material_002)
me_cube_001.materials.append(mat_material_003)
me_cube_001.materials.append(mat_material_004)
me_cube_001.materials.append(mat_material_005)
me_cube_001.update()

# ---- objects
ob_cube = bpy.data.objects.new('Cube', me_cube_001)

# ---- transforms, parenting, visibility, modifiers, constraints
ob_cube.location = (0.0, 0.0, 0.0)

# ---- collection membership
col_collection.objects.link(ob_cube)

# ---- scene / render settings (as saved in the file)
scene.frame_start = 1; scene.frame_end = 250; scene.frame_set(1)
scene.render.engine = 'BLENDER_EEVEE_NEXT'
scene.cycles.sampling_pattern = 'TABULATED_SOBOL'
scene.cycles.use_light_tree = False
scene.view_settings.view_transform = 'Filmic'
bpy.context.view_layer.update()

# ---- added for rendering (the .blend has no active camera and no usable light): camera, sun
cam_auto = bpy.data.cameras.new('AutoCamera')
cam_auto.lens = 50.0
cam_auto.sensor_width = 36.0
cam_auto.clip_end = 1000.0
ob_auto_camera = bpy.data.objects.new('AutoCamera', cam_auto)
scene.collection.objects.link(ob_auto_camera)
ob_auto_camera.location = (2.96927, -4.48844, 3.7375)
ob_auto_camera.rotation_euler = (1.09748, -7.21219e-08, 0.694738)
scene.camera = ob_auto_camera
light_auto_sun = bpy.data.lights.new('AutoSun', 'SUN')
light_auto_sun.energy = 3.0
light_auto_sun.angle = 0.0523599
ob_auto_sun = bpy.data.objects.new('AutoSun', light_auto_sun)
scene.collection.objects.link(ob_auto_sun)
ob_auto_sun.rotation_euler = (0.872665, 0.174533, 0.523599)
bpy.context.view_layer.update()
